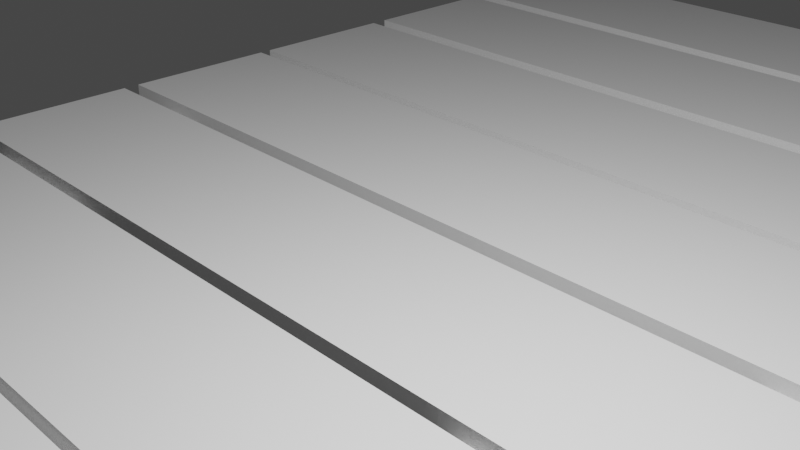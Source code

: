 # Source: footbridge.blend  (saved by Blender 2.90.8; exported with 4.5.12 LTS)
import bpy
from mathutils import Matrix  # noqa: F401  (used for matrix-valued properties, if any)

bpy.ops.wm.read_factory_settings(use_empty=True)
scene = bpy.context.scene
scene.name = 'Scene'

# ---- collections
col_collection = bpy.data.collections.new('Collection'); scene.collection.children.link(col_collection)

# ---- materials (node trees are filled in below, after node groups)
mat_material = bpy.data.materials.new('Material')
mat_material.alpha_threshold = 0.0
mat_material.use_transparent_shadow = False
mat_material.line_color = (0.0, 0.0, 0.0, 1.0)
mat_material_001 = bpy.data.materials.new('Material.001')
mat_material_001.alpha_threshold = 0.0
mat_material_001.use_transparent_shadow = False
mat_material_001.line_color = (0.0, 0.0, 0.0, 1.0)
mat_material_002 = bpy.data.materials.new('Material.002')
mat_material_002.alpha_threshold = 0.0
mat_material_002.use_transparent_shadow = False
mat_material_002.line_color = (0.0, 0.0, 0.0, 1.0)
mat_material_004 = bpy.data.materials.new('Material.004')
mat_material_004.alpha_threshold = 0.0
mat_material_004.use_transparent_shadow = False
mat_material_004.line_color = (0.0, 0.0, 0.0, 1.0)
mat_material_003 = bpy.data.materials.new('Material.003')
mat_material_003.alpha_threshold = 0.0
mat_material_003.use_transparent_shadow = False
mat_material_003.line_color = (0.0, 0.0, 0.0, 1.0)
mat_material_008 = bpy.data.materials.new('Material.008')
mat_material_008.alpha_threshold = 0.0
mat_material_008.use_transparent_shadow = False
mat_material_008.line_color = (0.0, 0.0, 0.0, 1.0)
mat_material_007 = bpy.data.materials.new('Material.007')
mat_material_007.alpha_threshold = 0.0
mat_material_007.use_transparent_shadow = False
mat_material_007.line_color = (0.0, 0.0, 0.0, 1.0)
mat_material_006 = bpy.data.materials.new('Material.006')
mat_material_006.alpha_threshold = 0.0
mat_material_006.use_transparent_shadow = False
mat_material_006.line_color = (0.0, 0.0, 0.0, 1.0)
mat_material_005 = bpy.data.materials.new('Material.005')
mat_material_005.alpha_threshold = 0.0
mat_material_005.use_transparent_shadow = False
mat_material_005.line_color = (0.0, 0.0, 0.0, 1.0)
mat_material_009 = bpy.data.materials.new('Material.009')
mat_material_009.alpha_threshold = 0.0
mat_material_009.use_transparent_shadow = False
mat_material_009.line_color = (0.0, 0.0, 0.0, 1.0)

# ---- material node trees
mat_material.use_nodes = True; mat_material.node_tree.nodes.clear()
_N = mat_material.node_tree.nodes; _L = mat_material.node_tree.links
n0 = _N.new('ShaderNodeOutputMaterial'); n0.name = 'Material Output'; n0.location = (300, 300)
n1 = _N.new('ShaderNodeBsdfPrincipled'); n1.name = 'Principled BSDF'; n1.location = (10, 300)
n1.distribution = 'GGX'
n1.subsurface_method = 'BURLEY'
n1.inputs[2].default_value = 0.4
n1.inputs[3].default_value = 1.45
n1.inputs[27].default_value = (0.0, 0.0, 0.0, 1.0)
n1.inputs[28].default_value = 1.0
_L.new(n1.outputs[0], n0.inputs[0])
n0.is_active_output = True
mat_material_001.use_nodes = True; mat_material_001.node_tree.nodes.clear()
_N = mat_material_001.node_tree.nodes; _L = mat_material_001.node_tree.links
n0 = _N.new('ShaderNodeOutputMaterial'); n0.name = 'Material Output'; n0.location = (300, 300)
n1 = _N.new('ShaderNodeBsdfPrincipled'); n1.name = 'Principled BSDF'; n1.location = (10, 300)
n1.distribution = 'GGX'
n1.subsurface_method = 'BURLEY'
n1.inputs[2].default_value = 0.4
n1.inputs[3].default_value = 1.45
n1.inputs[27].default_value = (0.0, 0.0, 0.0, 1.0)
n1.inputs[28].default_value = 1.0
_L.new(n1.outputs[0], n0.inputs[0])
n0.is_active_output = True
mat_material_002.use_nodes = True; mat_material_002.node_tree.nodes.clear()
_N = mat_material_002.node_tree.nodes; _L = mat_material_002.node_tree.links
n0 = _N.new('ShaderNodeOutputMaterial'); n0.name = 'Material Output'; n0.location = (300, 300)
n1 = _N.new('ShaderNodeBsdfPrincipled'); n1.name = 'Principled BSDF'; n1.location = (10, 300)
n1.distribution = 'GGX'
n1.subsurface_method = 'BURLEY'
n1.inputs[2].default_value = 0.4
n1.inputs[3].default_value = 1.45
n1.inputs[27].default_value = (0.0, 0.0, 0.0, 1.0)
n1.inputs[28].default_value = 1.0
_L.new(n1.outputs[0], n0.inputs[0])
n0.is_active_output = True
mat_material_004.use_nodes = True; mat_material_004.node_tree.nodes.clear()
_N = mat_material_004.node_tree.nodes; _L = mat_material_004.node_tree.links
n0 = _N.new('ShaderNodeOutputMaterial'); n0.name = 'Material Output'; n0.location = (300, 300)
n1 = _N.new('ShaderNodeBsdfPrincipled'); n1.name = 'Principled BSDF'; n1.location = (10, 300)
n1.distribution = 'GGX'
n1.subsurface_method = 'BURLEY'
n1.inputs[2].default_value = 0.4
n1.inputs[3].default_value = 1.45
n1.inputs[27].default_value = (0.0, 0.0, 0.0, 1.0)
n1.inputs[28].default_value = 1.0
_L.new(n1.outputs[0], n0.inputs[0])
n0.is_active_output = True
mat_material_003.use_nodes = True; mat_material_003.node_tree.nodes.clear()
_N = mat_material_003.node_tree.nodes; _L = mat_material_003.node_tree.links
n0 = _N.new('ShaderNodeOutputMaterial'); n0.name = 'Material Output'; n0.location = (300, 300)
n1 = _N.new('ShaderNodeBsdfPrincipled'); n1.name = 'Principled BSDF'; n1.location = (10, 300)
n1.distribution = 'GGX'
n1.subsurface_method = 'BURLEY'
n1.inputs[2].default_value = 0.4
n1.inputs[3].default_value = 1.45
n1.inputs[27].default_value = (0.0, 0.0, 0.0, 1.0)
n1.inputs[28].default_value = 1.0
_L.new(n1.outputs[0], n0.inputs[0])
n0.is_active_output = True
mat_material_008.use_nodes = True; mat_material_008.node_tree.nodes.clear()
_N = mat_material_008.node_tree.nodes; _L = mat_material_008.node_tree.links
n0 = _N.new('ShaderNodeOutputMaterial'); n0.name = 'Material Output'; n0.location = (300, 300)
n1 = _N.new('ShaderNodeBsdfPrincipled'); n1.name = 'Principled BSDF'; n1.location = (10, 300)
n1.distribution = 'GGX'
n1.subsurface_method = 'BURLEY'
n1.inputs[2].default_value = 0.4
n1.inputs[3].default_value = 1.45
n1.inputs[27].default_value = (0.0, 0.0, 0.0, 1.0)
n1.inputs[28].default_value = 1.0
_L.new(n1.outputs[0], n0.inputs[0])
n0.is_active_output = True
mat_material_007.use_nodes = True; mat_material_007.node_tree.nodes.clear()
_N = mat_material_007.node_tree.nodes; _L = mat_material_007.node_tree.links
n0 = _N.new('ShaderNodeOutputMaterial'); n0.name = 'Material Output'; n0.location = (300, 300)
n1 = _N.new('ShaderNodeBsdfPrincipled'); n1.name = 'Principled BSDF'; n1.location = (10, 300)
n1.distribution = 'GGX'
n1.subsurface_method = 'BURLEY'
n1.inputs[2].default_value = 0.4
n1.inputs[3].default_value = 1.45
n1.inputs[27].default_value = (0.0, 0.0, 0.0, 1.0)
n1.inputs[28].default_value = 1.0
_L.new(n1.outputs[0], n0.inputs[0])
n0.is_active_output = True
mat_material_006.use_nodes = True; mat_material_006.node_tree.nodes.clear()
_N = mat_material_006.node_tree.nodes; _L = mat_material_006.node_tree.links
n0 = _N.new('ShaderNodeOutputMaterial'); n0.name = 'Material Output'; n0.location = (300, 300)
n1 = _N.new('ShaderNodeBsdfPrincipled'); n1.name = 'Principled BSDF'; n1.location = (10, 300)
n1.distribution = 'GGX'
n1.subsurface_method = 'BURLEY'
n1.inputs[2].default_value = 0.4
n1.inputs[3].default_value = 1.45
n1.inputs[27].default_value = (0.0, 0.0, 0.0, 1.0)
n1.inputs[28].default_value = 1.0
_L.new(n1.outputs[0], n0.inputs[0])
n0.is_active_output = True
mat_material_005.use_nodes = True; mat_material_005.node_tree.nodes.clear()
_N = mat_material_005.node_tree.nodes; _L = mat_material_005.node_tree.links
n0 = _N.new('ShaderNodeOutputMaterial'); n0.name = 'Material Output'; n0.location = (300, 300)
n1 = _N.new('ShaderNodeBsdfPrincipled'); n1.name = 'Principled BSDF'; n1.location = (10, 300)
n1.distribution = 'GGX'
n1.subsurface_method = 'BURLEY'
n1.inputs[2].default_value = 0.4
n1.inputs[3].default_value = 1.45
n1.inputs[27].default_value = (0.0, 0.0, 0.0, 1.0)
n1.inputs[28].default_value = 1.0
_L.new(n1.outputs[0], n0.inputs[0])
n0.is_active_output = True
mat_material_009.use_nodes = True; mat_material_009.node_tree.nodes.clear()
_N = mat_material_009.node_tree.nodes; _L = mat_material_009.node_tree.links
n0 = _N.new('ShaderNodeOutputMaterial'); n0.name = 'Material Output'; n0.location = (300, 300)
n1 = _N.new('ShaderNodeBsdfPrincipled'); n1.name = 'Principled BSDF'; n1.location = (10, 300)
n1.distribution = 'GGX'
n1.subsurface_method = 'BURLEY'
n1.inputs[2].default_value = 0.4
n1.inputs[3].default_value = 1.45
n1.inputs[27].default_value = (0.0, 0.0, 0.0, 1.0)
n1.inputs[28].default_value = 1.0
_L.new(n1.outputs[0], n0.inputs[0])
n0.is_active_output = True

# ---- world
world_world = bpy.data.worlds.new('World'); scene.world = world_world
world_world.use_nodes = True; world_world.node_tree.nodes.clear()
_N = world_world.node_tree.nodes; _L = world_world.node_tree.links
n0 = _N.new('ShaderNodeOutputWorld'); n0.name = 'World Output'; n0.location = (300, 300)
n1 = _N.new('ShaderNodeBackground'); n1.name = 'Background'; n1.location = (10, 300)
n1.inputs[0].default_value = (0.05088, 0.05088, 0.05088, 1.0)
_L.new(n1.outputs[0], n0.inputs[0])
n0.is_active_output = True
world_world.color = (0.05088, 0.05088, 0.05088)
world_world.use_sun_shadow = False
world_world.sun_shadow_jitter_overblur = 0.0

# ---- cameras
cam_camera = bpy.data.cameras.new('Camera')
cam_camera.clip_end = 100.0
cam_camera.ortho_scale = 7.314
cam_camera_001 = bpy.data.cameras.new('Camera.001')
cam_camera_001.clip_end = 100.0
cam_camera_001.ortho_scale = 7.314

# ---- lights
light_light = bpy.data.lights.new('Light', 'POINT')
light_light.transmission_factor = 0.0
light_light.energy = 1000.0
light_light.shadow_soft_size = 0.1
light_light.shadow_maximum_resolution = 0.006
light_light.use_absolute_resolution = True
light_light_001 = bpy.data.lights.new('Light.001', 'POINT')
light_light_001.transmission_factor = 0.0
light_light_001.energy = 1000.0
light_light_001.shadow_soft_size = 0.1
light_light_001.shadow_maximum_resolution = 0.006
light_light_001.use_absolute_resolution = True

# ---- meshes
me_cube = bpy.data.meshes.new('Cube')
me_cube.from_pydata([(5.075, 1.0, 0.118), (5.075, 1.0, -0.118), (5.075, -1.0, 0.118), (5.075, -1.0, -0.118), (-5.075, 1.0, 0.118), (-5.075, 1.0, -0.118), (-5.075, -1.0, 0.118), (-5.075, -1.0, -0.118)], [], [(0, 4, 6, 2), (3, 2, 6, 7), (7, 6, 4, 5), (5, 1, 3, 7), (1, 0, 2, 3), (5, 4, 0, 1)])
_uv = me_cube.uv_layers.new(name='UVMap')
_uv.uv.foreach_set('vector', [0.625, 0.5, 0.875, 0.5, 0.875, 0.75, 0.625, 0.75, 0.375, 0.75, 0.625, 0.75, 0.625, 1.0, 0.375, 1.0, 0.375, 0.0, 0.625, 0.0, 0.625, 0.25, 0.375, 0.25, 0.125, 0.5, 0.375, 0.5, 0.375, 0.75, 0.125, 0.75, 0.375, 0.5, 0.625, 0.5, 0.625, 0.75, 0.375, 0.75, 0.375, 0.25, 0.625, 0.25, 0.625, 0.5, 0.375, 0.5])
me_cube.materials.append(mat_material)
me_cube.use_remesh_preserve_volume = False
me_cube.use_remesh_preserve_attributes = False
me_cube.use_mirror_vertex_groups = False
me_cube.update()
me_cube_001 = bpy.data.meshes.new('Cube.001')
me_cube_001.from_pydata([(5.075, 1.0, 0.118), (5.075, 1.0, -0.118), (5.075, -1.0, 0.118), (5.075, -1.0, -0.118), (-5.075, 1.0, 0.118), (-5.075, 1.0, -0.118), (-5.075, -1.0, 0.118), (-5.075, -1.0, -0.118)], [], [(0, 4, 6, 2), (3, 2, 6, 7), (7, 6, 4, 5), (5, 1, 3, 7), (1, 0, 2, 3), (5, 4, 0, 1)])
_uv = me_cube_001.uv_layers.new(name='UVMap')
_uv.uv.foreach_set('vector', [0.625, 0.5, 0.875, 0.5, 0.875, 0.75, 0.625, 0.75, 0.375, 0.75, 0.625, 0.75, 0.625, 1.0, 0.375, 1.0, 0.375, 0.0, 0.625, 0.0, 0.625, 0.25, 0.375, 0.25, 0.125, 0.5, 0.375, 0.5, 0.375, 0.75, 0.125, 0.75, 0.375, 0.5, 0.625, 0.5, 0.625, 0.75, 0.375, 0.75, 0.375, 0.25, 0.625, 0.25, 0.625, 0.5, 0.375, 0.5])
me_cube_001.materials.append(mat_material_001)
me_cube_001.use_remesh_preserve_volume = False
me_cube_001.use_remesh_preserve_attributes = False
me_cube_001.use_mirror_vertex_groups = False
me_cube_001.update()
me_cube_002 = bpy.data.meshes.new('Cube.002')
me_cube_002.from_pydata([(5.075, 1.0, 0.118), (5.075, 1.0, -0.118), (5.075, -1.0, 0.118), (5.075, -1.0, -0.118), (-5.075, 1.0, 0.118), (-5.075, 1.0, -0.118), (-5.075, -1.0, 0.118), (-5.075, -1.0, -0.118)], [], [(0, 4, 6, 2), (3, 2, 6, 7), (7, 6, 4, 5), (5, 1, 3, 7), (1, 0, 2, 3), (5, 4, 0, 1)])
_uv = me_cube_002.uv_layers.new(name='UVMap')
_uv.uv.foreach_set('vector', [0.625, 0.5, 0.875, 0.5, 0.875, 0.75, 0.625, 0.75, 0.375, 0.75, 0.625, 0.75, 0.625, 1.0, 0.375, 1.0, 0.375, 0.0, 0.625, 0.0, 0.625, 0.25, 0.375, 0.25, 0.125, 0.5, 0.375, 0.5, 0.375, 0.75, 0.125, 0.75, 0.375, 0.5, 0.625, 0.5, 0.625, 0.75, 0.375, 0.75, 0.375, 0.25, 0.625, 0.25, 0.625, 0.5, 0.375, 0.5])
me_cube_002.materials.append(mat_material_002)
me_cube_002.use_remesh_preserve_volume = False
me_cube_002.use_remesh_preserve_attributes = False
me_cube_002.use_mirror_vertex_groups = False
me_cube_002.update()
me_cube_004 = bpy.data.meshes.new('Cube.004')
me_cube_004.from_pydata([(5.075, 1.0, 0.118), (5.075, 1.0, -0.118), (5.075, -1.0, 0.118), (5.075, -1.0, -0.118), (-5.075, 1.0, 0.118), (-5.075, 1.0, -0.118), (-5.075, -1.0, 0.118), (-5.075, -1.0, -0.118)], [], [(0, 4, 6, 2), (3, 2, 6, 7), (7, 6, 4, 5), (5, 1, 3, 7), (1, 0, 2, 3), (5, 4, 0, 1)])
_uv = me_cube_004.uv_layers.new(name='UVMap')
_uv.uv.foreach_set('vector', [0.625, 0.5, 0.875, 0.5, 0.875, 0.75, 0.625, 0.75, 0.375, 0.75, 0.625, 0.75, 0.625, 1.0, 0.375, 1.0, 0.375, 0.0, 0.625, 0.0, 0.625, 0.25, 0.375, 0.25, 0.125, 0.5, 0.375, 0.5, 0.375, 0.75, 0.125, 0.75, 0.375, 0.5, 0.625, 0.5, 0.625, 0.75, 0.375, 0.75, 0.375, 0.25, 0.625, 0.25, 0.625, 0.5, 0.375, 0.5])
me_cube_004.materials.append(mat_material_004)
me_cube_004.use_remesh_preserve_volume = False
me_cube_004.use_remesh_preserve_attributes = False
me_cube_004.use_mirror_vertex_groups = False
me_cube_004.update()
me_cube_003 = bpy.data.meshes.new('Cube.003')
me_cube_003.from_pydata([(5.075, 1.0, 0.118), (5.075, 1.0, -0.118), (5.075, -1.0, 0.118), (5.075, -1.0, -0.118), (-5.075, 1.0, 0.118), (-5.075, 1.0, -0.118), (-5.075, -1.0, 0.118), (-5.075, -1.0, -0.118)], [], [(0, 4, 6, 2), (3, 2, 6, 7), (7, 6, 4, 5), (5, 1, 3, 7), (1, 0, 2, 3), (5, 4, 0, 1)])
_uv = me_cube_003.uv_layers.new(name='UVMap')
_uv.uv.foreach_set('vector', [0.625, 0.5, 0.875, 0.5, 0.875, 0.75, 0.625, 0.75, 0.375, 0.75, 0.625, 0.75, 0.625, 1.0, 0.375, 1.0, 0.375, 0.0, 0.625, 0.0, 0.625, 0.25, 0.375, 0.25, 0.125, 0.5, 0.375, 0.5, 0.375, 0.75, 0.125, 0.75, 0.375, 0.5, 0.625, 0.5, 0.625, 0.75, 0.375, 0.75, 0.375, 0.25, 0.625, 0.25, 0.625, 0.5, 0.375, 0.5])
me_cube_003.materials.append(mat_material_003)
me_cube_003.use_remesh_preserve_volume = False
me_cube_003.use_remesh_preserve_attributes = False
me_cube_003.use_mirror_vertex_groups = False
me_cube_003.update()
me_cube_008 = bpy.data.meshes.new('Cube.008')
me_cube_008.from_pydata([(5.075, 1.0, 0.118), (5.075, 1.0, -0.118), (5.075, -1.0, 0.118), (5.075, -1.0, -0.118), (-5.075, 1.0, 0.118), (-5.075, 1.0, -0.118), (-5.075, -1.0, 0.118), (-5.075, -1.0, -0.118)], [], [(0, 4, 6, 2), (3, 2, 6, 7), (7, 6, 4, 5), (5, 1, 3, 7), (1, 0, 2, 3), (5, 4, 0, 1)])
_uv = me_cube_008.uv_layers.new(name='UVMap')
_uv.uv.foreach_set('vector', [0.625, 0.5, 0.875, 0.5, 0.875, 0.75, 0.625, 0.75, 0.375, 0.75, 0.625, 0.75, 0.625, 1.0, 0.375, 1.0, 0.375, 0.0, 0.625, 0.0, 0.625, 0.25, 0.375, 0.25, 0.125, 0.5, 0.375, 0.5, 0.375, 0.75, 0.125, 0.75, 0.375, 0.5, 0.625, 0.5, 0.625, 0.75, 0.375, 0.75, 0.375, 0.25, 0.625, 0.25, 0.625, 0.5, 0.375, 0.5])
me_cube_008.materials.append(mat_material_008)
me_cube_008.use_remesh_preserve_volume = False
me_cube_008.use_remesh_preserve_attributes = False
me_cube_008.use_mirror_vertex_groups = False
me_cube_008.update()
me_cube_007 = bpy.data.meshes.new('Cube.007')
me_cube_007.from_pydata([(5.075, 1.0, 0.118), (5.075, 1.0, -0.118), (5.075, -1.0, 0.118), (5.075, -1.0, -0.118), (-5.075, 1.0, 0.118), (-5.075, 1.0, -0.118), (-5.075, -1.0, 0.118), (-5.075, -1.0, -0.118)], [], [(0, 4, 6, 2), (3, 2, 6, 7), (7, 6, 4, 5), (5, 1, 3, 7), (1, 0, 2, 3), (5, 4, 0, 1)])
_uv = me_cube_007.uv_layers.new(name='UVMap')
_uv.uv.foreach_set('vector', [0.625, 0.5, 0.875, 0.5, 0.875, 0.75, 0.625, 0.75, 0.375, 0.75, 0.625, 0.75, 0.625, 1.0, 0.375, 1.0, 0.375, 0.0, 0.625, 0.0, 0.625, 0.25, 0.375, 0.25, 0.125, 0.5, 0.375, 0.5, 0.375, 0.75, 0.125, 0.75, 0.375, 0.5, 0.625, 0.5, 0.625, 0.75, 0.375, 0.75, 0.375, 0.25, 0.625, 0.25, 0.625, 0.5, 0.375, 0.5])
me_cube_007.materials.append(mat_material_007)
me_cube_007.use_remesh_preserve_volume = False
me_cube_007.use_remesh_preserve_attributes = False
me_cube_007.use_mirror_vertex_groups = False
me_cube_007.update()
me_cube_006 = bpy.data.meshes.new('Cube.006')
me_cube_006.from_pydata([(5.075, 1.0, 0.118), (5.075, 1.0, -0.118), (5.075, -1.0, 0.118), (5.075, -1.0, -0.118), (-5.075, 1.0, 0.118), (-5.075, 1.0, -0.118), (-5.075, -1.0, 0.118), (-5.075, -1.0, -0.118)], [], [(0, 4, 6, 2), (3, 2, 6, 7), (7, 6, 4, 5), (5, 1, 3, 7), (1, 0, 2, 3), (5, 4, 0, 1)])
_uv = me_cube_006.uv_layers.new(name='UVMap')
_uv.uv.foreach_set('vector', [0.625, 0.5, 0.875, 0.5, 0.875, 0.75, 0.625, 0.75, 0.375, 0.75, 0.625, 0.75, 0.625, 1.0, 0.375, 1.0, 0.375, 0.0, 0.625, 0.0, 0.625, 0.25, 0.375, 0.25, 0.125, 0.5, 0.375, 0.5, 0.375, 0.75, 0.125, 0.75, 0.375, 0.5, 0.625, 0.5, 0.625, 0.75, 0.375, 0.75, 0.375, 0.25, 0.625, 0.25, 0.625, 0.5, 0.375, 0.5])
me_cube_006.materials.append(mat_material_006)
me_cube_006.use_remesh_preserve_volume = False
me_cube_006.use_remesh_preserve_attributes = False
me_cube_006.use_mirror_vertex_groups = False
me_cube_006.update()
me_cube_005 = bpy.data.meshes.new('Cube.005')
me_cube_005.from_pydata([(5.075, 1.0, 0.118), (5.075, 1.0, -0.118), (5.075, -1.0, 0.118), (5.075, -1.0, -0.118), (-5.075, 1.0, 0.118), (-5.075, 1.0, -0.118), (-5.075, -1.0, 0.118), (-5.075, -1.0, -0.118)], [], [(0, 4, 6, 2), (3, 2, 6, 7), (7, 6, 4, 5), (5, 1, 3, 7), (1, 0, 2, 3), (5, 4, 0, 1)])
_uv = me_cube_005.uv_layers.new(name='UVMap')
_uv.uv.foreach_set('vector', [0.625, 0.5, 0.875, 0.5, 0.875, 0.75, 0.625, 0.75, 0.375, 0.75, 0.625, 0.75, 0.625, 1.0, 0.375, 1.0, 0.375, 0.0, 0.625, 0.0, 0.625, 0.25, 0.375, 0.25, 0.125, 0.5, 0.375, 0.5, 0.375, 0.75, 0.125, 0.75, 0.375, 0.5, 0.625, 0.5, 0.625, 0.75, 0.375, 0.75, 0.375, 0.25, 0.625, 0.25, 0.625, 0.5, 0.375, 0.5])
me_cube_005.materials.append(mat_material_005)
me_cube_005.use_remesh_preserve_volume = False
me_cube_005.use_remesh_preserve_attributes = False
me_cube_005.use_mirror_vertex_groups = False
me_cube_005.update()
me_cylinder_001 = bpy.data.meshes.new('Cylinder.001')
me_cylinder_001.from_pydata([(0.0, 1.0, -1.0), (0.0, 1.0, 1.0), (0.1951, 0.9808, -1.0), (0.1951, 0.9808, 1.0), (0.3827, 0.9239, -1.0), (0.3827, 0.9239, 1.0), (0.5556, 0.8315, -1.0), (0.5556, 0.8315, 1.0), (0.7071, 0.7071, -1.0), (0.7071, 0.7071, 1.0), (0.8315, 0.5556, -1.0), (0.8315, 0.5556, 1.0), (0.9239, 0.3827, -1.0), (0.9239, 0.3827, 1.0), (0.9808, 0.1951, -1.0), (0.9808, 0.1951, 1.0), (1.0, 7.55e-08, -1.0), (1.0, 7.55e-08, 1.0), (0.9808, -0.1951, -1.0), (0.9808, -0.1951, 1.0), (0.9239, -0.3827, -1.0), (0.9239, -0.3827, 1.0), (0.8315, -0.5556, -1.0), (0.8315, -0.5556, 1.0), (0.7071, -0.7071, -1.0), (0.7071, -0.7071, 1.0), (0.5556, -0.8315, -1.0), (0.5556, -0.8315, 1.0), (0.3827, -0.9239, -1.0), (0.3827, -0.9239, 1.0), (0.1951, -0.9808, -1.0), (0.1951, -0.9808, 1.0), (-3.258e-07, -1.0, -1.0), (-3.258e-07, -1.0, 1.0), (-0.1951, -0.9808, -1.0), (-0.1951, -0.9808, 1.0), (-0.3827, -0.9239, -1.0), (-0.3827, -0.9239, 1.0), (-0.5556, -0.8315, -1.0), (-0.5556, -0.8315, 1.0), (-0.7071, -0.7071, -1.0), (-0.7071, -0.7071, 1.0), (-0.8315, -0.5556, -1.0), (-0.8315, -0.5556, 1.0), (-0.9239, -0.3827, -1.0), (-0.9239, -0.3827, 1.0), (-0.9808, -0.1951, -1.0), (-0.9808, -0.1951, 1.0), (-1.0, 9.656e-07, -1.0), (-1.0, 9.656e-07, 1.0), (-0.9808, 0.1951, -1.0), (-0.9808, 0.1951, 1.0), (-0.9239, 0.3827, -1.0), (-0.9239, 0.3827, 1.0), (-0.8315, 0.5556, -1.0), (-0.8315, 0.5556, 1.0), (-0.7071, 0.7071, -1.0), (-0.7071, 0.7071, 1.0), (-0.5556, 0.8315, -1.0), (-0.5556, 0.8315, 1.0), (-0.3827, 0.9239, -1.0), (-0.3827, 0.9239, 1.0), (-0.1951, 0.9808, -1.0), (-0.1951, 0.9808, 1.0), (0.0, 1.0, 0.7482), (0.1951, 0.9808, 0.7482), (0.3827, 0.9239, 0.7482), (0.5556, 0.8315, 0.7482), (0.7071, 0.7071, 0.7482), (0.8315, 0.5556, 0.7482), (0.9239, 0.3827, 0.7482), (0.9808, 0.1951, 0.7482), (1.0, 7.55e-08, 0.7482), (0.9808, -0.1951, 0.7482), (0.9239, -0.3827, 0.7482), (0.8315, -0.5556, 0.7482), (0.7071, -0.7071, 0.7482), (0.5556, -0.8315, 0.7482), (0.3827, -0.9239, 0.7482), (0.1951, -0.9808, 0.7482), (-3.258e-07, -1.0, 0.7482), (-0.1951, -0.9808, 0.7482), (-0.3827, -0.9239, 0.7482), (-0.5556, -0.8315, 0.7482), (-0.7071, -0.7071, 0.7482), (-0.8315, -0.5556, 0.7482), (-0.9239, -0.3827, 0.7482), (-0.9808, -0.1951, 0.7482), (-1.0, 9.656e-07, 0.7482), (-0.9808, 0.1951, 0.7482), (-0.9239, 0.3827, 0.7482), (-0.8315, 0.5556, 0.7482), (-0.7071, 0.7071, 0.7482), (-0.5556, 0.8315, 0.7482), (-0.3827, 0.9239, 0.7482), (-0.1951, 0.9808, 0.7482)], [], [(64, 1, 3, 65), (65, 3, 5, 66), (66, 5, 7, 67), (67, 7, 9, 68), (68, 9, 11, 69), (69, 11, 13, 70), (70, 13, 15, 71), (71, 15, 17, 72), (72, 17, 19, 73), (73, 19, 21, 74), (74, 21, 23, 75), (75, 23, 25, 76), (76, 25, 27, 77), (77, 27, 29, 78), (78, 29, 31, 79), (79, 31, 33, 80), (80, 33, 35, 81), (81, 35, 37, 82), (82, 37, 39, 83), (83, 39, 41, 84), (84, 41, 43, 85), (85, 43, 45, 86), (86, 45, 47, 87), (87, 47, 49, 88), (88, 49, 51, 89), (89, 51, 53, 90), (90, 53, 55, 91), (91, 55, 57, 92), (92, 57, 59, 93), (93, 59, 61, 94), (3, 1, 63, 61, 59, 57, 55, 53, 51, 49, 47, 45, 43, 41, 39, 37, 35, 33, 31, 29, 27, 25, 23, 21, 19, 17, 15, 13, 11, 9, 7, 5), (94, 61, 63, 95), (95, 63, 1, 64), (0, 2, 4, 6, 8, 10, 12, 14, 16, 18, 20, 22, 24, 26, 28, 30, 32, 34, 36, 38, 40, 42, 44, 46, 48, 50, 52, 54, 56, 58, 60, 62), (62, 95, 64, 0), (60, 94, 95, 62), (58, 93, 94, 60), (56, 92, 93, 58), (54, 91, 92, 56), (52, 90, 91, 54), (50, 89, 90, 52), (48, 88, 89, 50), (46, 87, 88, 48), (44, 86, 87, 46), (42, 85, 86, 44), (40, 84, 85, 42), (38, 83, 84, 40), (36, 82, 83, 38), (34, 81, 82, 36), (32, 80, 81, 34), (30, 79, 80, 32), (28, 78, 79, 30), (26, 77, 78, 28), (24, 76, 77, 26), (22, 75, 76, 24), (20, 74, 75, 22), (18, 73, 74, 20), (16, 72, 73, 18), (14, 71, 72, 16), (12, 70, 71, 14), (10, 69, 70, 12), (8, 68, 69, 10), (6, 67, 68, 8), (4, 66, 67, 6), (2, 65, 66, 4), (0, 64, 65, 2)])
_uv = me_cylinder_001.uv_layers.new(name='UVMap')
_uv.uv.foreach_set('vector', [1.0, 0.9371, 1.0, 1.0, 0.9688, 1.0, 0.9688, 0.9371, 0.9688, 0.9371, 0.9688, 1.0, 0.9375, 1.0, 0.9375, 0.9371, 0.9375, 0.9371, 0.9375, 1.0, 0.9062, 1.0, 0.9062, 0.9371, 0.9062, 0.9371, 0.9062, 1.0, 0.875, 1.0, 0.875, 0.9371, 0.875, 0.9371, 0.875, 1.0, 0.8438, 1.0, 0.8438, 0.9371, 0.8438, 0.9371, 0.8438, 1.0, 0.8125, 1.0, 0.8125, 0.9371, 0.8125, 0.9371, 0.8125, 1.0, 0.7812, 1.0, 0.7813, 0.9371, 0.7813, 0.9371, 0.7812, 1.0, 0.75, 1.0, 0.75, 0.9371, 0.75, 0.9371, 0.75, 1.0, 0.7188, 1.0, 0.7188, 0.9371, 0.7188, 0.9371, 0.7188, 1.0, 0.6875, 1.0, 0.6875, 0.9371, 0.6875, 0.9371, 0.6875, 1.0, 0.6562, 1.0, 0.6562, 0.9371, 0.6562, 0.9371, 0.6562, 1.0, 0.625, 1.0, 0.625, 0.9371, 0.625, 0.9371, 0.625, 1.0, 0.5938, 1.0, 0.5938, 0.9371, 0.5938, 0.9371, 0.5938, 1.0, 0.5625, 1.0, 0.5625, 0.9371, 0.5625, 0.9371, 0.5625, 1.0, 0.5312, 1.0, 0.5312, 0.9371, 0.5312, 0.9371, 0.5312, 1.0, 0.5, 1.0, 0.5, 0.9371, 0.5, 0.9371, 0.5, 1.0, 0.4688, 1.0, 0.4687, 0.9371, 0.4687, 0.9371, 0.4688, 1.0, 0.4375, 1.0, 0.4375, 0.9371, 0.4375, 0.9371, 0.4375, 1.0, 0.4062, 1.0, 0.4062, 0.9371, 0.4062, 0.9371, 0.4062, 1.0, 0.375, 1.0, 0.375, 0.9371, 0.375, 0.9371, 0.375, 1.0, 0.3438, 1.0, 0.3438, 0.9371, 0.3438, 0.9371, 0.3438, 1.0, 0.3125, 1.0, 0.3125, 0.9371, 0.3125, 0.9371, 0.3125, 1.0, 0.2812, 1.0, 0.2812, 0.9371, 0.2812, 0.9371, 0.2812, 1.0, 0.25, 1.0, 0.25, 0.9371, 0.25, 0.9371, 0.25, 1.0, 0.2188, 1.0, 0.2188, 0.9371, 0.2188, 0.9371, 0.2188, 1.0, 0.1875, 1.0, 0.1875, 0.9371, 0.1875, 0.9371, 0.1875, 1.0, 0.1562, 1.0, 0.1562, 0.9371, 0.1562, 0.9371, 0.1562, 1.0, 0.125, 1.0, 0.125, 0.9371, 0.125, 0.9371, 0.125, 1.0, 0.09375, 1.0, 0.09375, 0.9371, 0.09375, 0.9371, 0.09375, 1.0, 0.0625, 1.0, 0.0625, 0.9371, 0.2968, 0.4854, 0.25, 0.49, 0.2032, 0.4854, 0.1582, 0.4717, 0.1167, 0.4496, 0.08029, 0.4197, 0.05045, 0.3833, 0.02827, 0.3418, 0.01461, 0.2968, 0.01, 0.25, 0.01461, 0.2032, 0.02827, 0.1582, 0.05045, 0.1167, 0.08029, 0.08029, 0.1167, 0.05045, 0.1582, 0.02827, 0.2032, 0.01461, 0.25, 0.01, 0.2968, 0.01461, 0.3418, 0.02827, 0.3833, 0.05045, 0.4197, 0.08029, 0.4496, 0.1167, 0.4717, 0.1582, 0.4854, 0.2032, 0.49, 0.25, 0.4854, 0.2968, 0.4717, 0.3418, 0.4496, 0.3833, 0.4197, 0.4197, 0.3833, 0.4496, 0.3418, 0.4717, 0.0625, 0.9371, 0.0625, 1.0, 0.03125, 1.0, 0.03125, 0.9371, 0.03125, 0.9371, 0.03125, 1.0, 0.0, 1.0, 0.0, 0.9371, 0.75, 0.49, 0.7968, 0.4854, 0.8418, 0.4717, 0.8833, 0.4496, 0.9197, 0.4197, 0.9496, 0.3833, 0.9717, 0.3418, 0.9854, 0.2968, 0.99, 0.25, 0.9854, 0.2032, 0.9717, 0.1582, 0.9496, 0.1167, 0.9197, 0.08029, 0.8833, 0.05045, 0.8418, 0.02827, 0.7968, 0.01461, 0.75, 0.01, 0.7032, 0.01461, 0.6582, 0.02827, 0.6167, 0.05045, 0.5803, 0.08029, 0.5504, 0.1167, 0.5283, 0.1582, 0.5146, 0.2032, 0.51, 0.25, 0.5146, 0.2968, 0.5283, 0.3418, 0.5504, 0.3833, 0.5803, 0.4197, 0.6167, 0.4496, 0.6582, 0.4717, 0.7032, 0.4854, 0.03125, 0.5, 0.03125, 0.9371, 0.0, 0.9371, 0.0, 0.5, 0.0625, 0.5, 0.0625, 0.9371, 0.03125, 0.9371, 0.03125, 0.5, 0.09375, 0.5, 0.09375, 0.9371, 0.0625, 0.9371, 0.0625, 0.5, 0.125, 0.5, 0.125, 0.9371, 0.09375, 0.9371, 0.09375, 0.5, 0.1562, 0.5, 0.1562, 0.9371, 0.125, 0.9371, 0.125, 0.5, 0.1875, 0.5, 0.1875, 0.9371, 0.1562, 0.9371, 0.1562, 0.5, 0.2188, 0.5, 0.2188, 0.9371, 0.1875, 0.9371, 0.1875, 0.5, 0.25, 0.5, 0.25, 0.9371, 0.2188, 0.9371, 0.2188, 0.5, 0.2812, 0.5, 0.2812, 0.9371, 0.25, 0.9371, 0.25, 0.5, 0.3125, 0.5, 0.3125, 0.9371, 0.2812, 0.9371, 0.2812, 0.5, 0.3438, 0.5, 0.3438, 0.9371, 0.3125, 0.9371, 0.3125, 0.5, 0.375, 0.5, 0.375, 0.9371, 0.3438, 0.9371, 0.3438, 0.5, 0.4062, 0.5, 0.4062, 0.9371, 0.375, 0.9371, 0.375, 0.5, 0.4375, 0.5, 0.4375, 0.9371, 0.4062, 0.9371, 0.4062, 0.5, 0.4688, 0.5, 0.4687, 0.9371, 0.4375, 0.9371, 0.4375, 0.5, 0.5, 0.5, 0.5, 0.9371, 0.4687, 0.9371, 0.4688, 0.5, 0.5312, 0.5, 0.5312, 0.9371, 0.5, 0.9371, 0.5, 0.5, 0.5625, 0.5, 0.5625, 0.9371, 0.5312, 0.9371, 0.5312, 0.5, 0.5938, 0.5, 0.5938, 0.9371, 0.5625, 0.9371, 0.5625, 0.5, 0.625, 0.5, 0.625, 0.9371, 0.5938, 0.9371, 0.5938, 0.5, 0.6562, 0.5, 0.6562, 0.9371, 0.625, 0.9371, 0.625, 0.5, 0.6875, 0.5, 0.6875, 0.9371, 0.6562, 0.9371, 0.6562, 0.5, 0.7188, 0.5, 0.7188, 0.9371, 0.6875, 0.9371, 0.6875, 0.5, 0.75, 0.5, 0.75, 0.9371, 0.7188, 0.9371, 0.7188, 0.5, 0.7812, 0.5, 0.7813, 0.9371, 0.75, 0.9371, 0.75, 0.5, 0.8125, 0.5, 0.8125, 0.9371, 0.7813, 0.9371, 0.7812, 0.5, 0.8438, 0.5, 0.8438, 0.9371, 0.8125, 0.9371, 0.8125, 0.5, 0.875, 0.5, 0.875, 0.9371, 0.8438, 0.9371, 0.8438, 0.5, 0.9062, 0.5, 0.9062, 0.9371, 0.875, 0.9371, 0.875, 0.5, 0.9375, 0.5, 0.9375, 0.9371, 0.9062, 0.9371, 0.9062, 0.5, 0.9688, 0.5, 0.9688, 0.9371, 0.9375, 0.9371, 0.9375, 0.5, 1.0, 0.5, 1.0, 0.9371, 0.9688, 0.9371, 0.9688, 0.5])
me_cylinder_001.use_remesh_fix_poles = True
me_cylinder_001.use_remesh_preserve_attributes = False
me_cylinder_001.use_mirror_vertex_groups = False
me_cylinder_001.update()
me_cylinder_002 = bpy.data.meshes.new('Cylinder.002')
me_cylinder_002.from_pydata([(0.0, 1.0, -1.0), (0.0, 1.0, 1.0), (0.1951, 0.9808, -1.0), (0.1951, 0.9808, 1.0), (0.3827, 0.9239, -1.0), (0.3827, 0.9239, 1.0), (0.5556, 0.8315, -1.0), (0.5556, 0.8315, 1.0), (0.7071, 0.7071, -1.0), (0.7071, 0.7071, 1.0), (0.8315, 0.5556, -1.0), (0.8315, 0.5556, 1.0), (0.9239, 0.3827, -1.0), (0.9239, 0.3827, 1.0), (0.9808, 0.1951, -1.0), (0.9808, 0.1951, 1.0), (1.0, 7.55e-08, -1.0), (1.0, 7.55e-08, 1.0), (0.9808, -0.1951, -1.0), (0.9808, -0.1951, 1.0), (0.9239, -0.3827, -1.0), (0.9239, -0.3827, 1.0), (0.8315, -0.5556, -1.0), (0.8315, -0.5556, 1.0), (0.7071, -0.7071, -1.0), (0.7071, -0.7071, 1.0), (0.5556, -0.8315, -1.0), (0.5556, -0.8315, 1.0), (0.3827, -0.9239, -1.0), (0.3827, -0.9239, 1.0), (0.1951, -0.9808, -1.0), (0.1951, -0.9808, 1.0), (-3.258e-07, -1.0, -1.0), (-3.258e-07, -1.0, 1.0), (-0.1951, -0.9808, -1.0), (-0.1951, -0.9808, 1.0), (-0.3827, -0.9239, -1.0), (-0.3827, -0.9239, 1.0), (-0.5556, -0.8315, -1.0), (-0.5556, -0.8315, 1.0), (-0.7071, -0.7071, -1.0), (-0.7071, -0.7071, 1.0), (-0.8315, -0.5556, -1.0), (-0.8315, -0.5556, 1.0), (-0.9239, -0.3827, -1.0), (-0.9239, -0.3827, 1.0), (-0.9808, -0.1951, -1.0), (-0.9808, -0.1951, 1.0), (-1.0, 9.656e-07, -1.0), (-1.0, 9.656e-07, 1.0), (-0.9808, 0.1951, -1.0), (-0.9808, 0.1951, 1.0), (-0.9239, 0.3827, -1.0), (-0.9239, 0.3827, 1.0), (-0.8315, 0.5556, -1.0), (-0.8315, 0.5556, 1.0), (-0.7071, 0.7071, -1.0), (-0.7071, 0.7071, 1.0), (-0.5556, 0.8315, -1.0), (-0.5556, 0.8315, 1.0), (-0.3827, 0.9239, -1.0), (-0.3827, 0.9239, 1.0), (-0.1951, 0.9808, -1.0), (-0.1951, 0.9808, 1.0), (0.0, 1.0, 0.7482), (0.1951, 0.9808, 0.7482), (0.3827, 0.9239, 0.7482), (0.5556, 0.8315, 0.7482), (0.7071, 0.7071, 0.7482), (0.8315, 0.5556, 0.7482), (0.9239, 0.3827, 0.7482), (0.9808, 0.1951, 0.7482), (1.0, 7.55e-08, 0.7482), (0.9808, -0.1951, 0.7482), (0.9239, -0.3827, 0.7482), (0.8315, -0.5556, 0.7482), (0.7071, -0.7071, 0.7482), (0.5556, -0.8315, 0.7482), (0.3827, -0.9239, 0.7482), (0.1951, -0.9808, 0.7482), (-3.258e-07, -1.0, 0.7482), (-0.1951, -0.9808, 0.7482), (-0.3827, -0.9239, 0.7482), (-0.5556, -0.8315, 0.7482), (-0.7071, -0.7071, 0.7482), (-0.8315, -0.5556, 0.7482), (-0.9239, -0.3827, 0.7482), (-0.9808, -0.1951, 0.7482), (-1.0, 9.656e-07, 0.7482), (-0.9808, 0.1951, 0.7482), (-0.9239, 0.3827, 0.7482), (-0.8315, 0.5556, 0.7482), (-0.7071, 0.7071, 0.7482), (-0.5556, 0.8315, 0.7482), (-0.3827, 0.9239, 0.7482), (-0.1951, 0.9808, 0.7482)], [], [(64, 1, 3, 65), (65, 3, 5, 66), (66, 5, 7, 67), (67, 7, 9, 68), (68, 9, 11, 69), (69, 11, 13, 70), (70, 13, 15, 71), (71, 15, 17, 72), (72, 17, 19, 73), (73, 19, 21, 74), (74, 21, 23, 75), (75, 23, 25, 76), (76, 25, 27, 77), (77, 27, 29, 78), (78, 29, 31, 79), (79, 31, 33, 80), (80, 33, 35, 81), (81, 35, 37, 82), (82, 37, 39, 83), (83, 39, 41, 84), (84, 41, 43, 85), (85, 43, 45, 86), (86, 45, 47, 87), (87, 47, 49, 88), (88, 49, 51, 89), (89, 51, 53, 90), (90, 53, 55, 91), (91, 55, 57, 92), (92, 57, 59, 93), (93, 59, 61, 94), (3, 1, 63, 61, 59, 57, 55, 53, 51, 49, 47, 45, 43, 41, 39, 37, 35, 33, 31, 29, 27, 25, 23, 21, 19, 17, 15, 13, 11, 9, 7, 5), (94, 61, 63, 95), (95, 63, 1, 64), (0, 2, 4, 6, 8, 10, 12, 14, 16, 18, 20, 22, 24, 26, 28, 30, 32, 34, 36, 38, 40, 42, 44, 46, 48, 50, 52, 54, 56, 58, 60, 62), (62, 95, 64, 0), (60, 94, 95, 62), (58, 93, 94, 60), (56, 92, 93, 58), (54, 91, 92, 56), (52, 90, 91, 54), (50, 89, 90, 52), (48, 88, 89, 50), (46, 87, 88, 48), (44, 86, 87, 46), (42, 85, 86, 44), (40, 84, 85, 42), (38, 83, 84, 40), (36, 82, 83, 38), (34, 81, 82, 36), (32, 80, 81, 34), (30, 79, 80, 32), (28, 78, 79, 30), (26, 77, 78, 28), (24, 76, 77, 26), (22, 75, 76, 24), (20, 74, 75, 22), (18, 73, 74, 20), (16, 72, 73, 18), (14, 71, 72, 16), (12, 70, 71, 14), (10, 69, 70, 12), (8, 68, 69, 10), (6, 67, 68, 8), (4, 66, 67, 6), (2, 65, 66, 4), (0, 64, 65, 2)])
_uv = me_cylinder_002.uv_layers.new(name='UVMap')
_uv.uv.foreach_set('vector', [1.0, 0.9371, 1.0, 1.0, 0.9688, 1.0, 0.9688, 0.9371, 0.9688, 0.9371, 0.9688, 1.0, 0.9375, 1.0, 0.9375, 0.9371, 0.9375, 0.9371, 0.9375, 1.0, 0.9062, 1.0, 0.9062, 0.9371, 0.9062, 0.9371, 0.9062, 1.0, 0.875, 1.0, 0.875, 0.9371, 0.875, 0.9371, 0.875, 1.0, 0.8438, 1.0, 0.8438, 0.9371, 0.8438, 0.9371, 0.8438, 1.0, 0.8125, 1.0, 0.8125, 0.9371, 0.8125, 0.9371, 0.8125, 1.0, 0.7812, 1.0, 0.7813, 0.9371, 0.7813, 0.9371, 0.7812, 1.0, 0.75, 1.0, 0.75, 0.9371, 0.75, 0.9371, 0.75, 1.0, 0.7188, 1.0, 0.7188, 0.9371, 0.7188, 0.9371, 0.7188, 1.0, 0.6875, 1.0, 0.6875, 0.9371, 0.6875, 0.9371, 0.6875, 1.0, 0.6562, 1.0, 0.6562, 0.9371, 0.6562, 0.9371, 0.6562, 1.0, 0.625, 1.0, 0.625, 0.9371, 0.625, 0.9371, 0.625, 1.0, 0.5938, 1.0, 0.5938, 0.9371, 0.5938, 0.9371, 0.5938, 1.0, 0.5625, 1.0, 0.5625, 0.9371, 0.5625, 0.9371, 0.5625, 1.0, 0.5312, 1.0, 0.5312, 0.9371, 0.5312, 0.9371, 0.5312, 1.0, 0.5, 1.0, 0.5, 0.9371, 0.5, 0.9371, 0.5, 1.0, 0.4688, 1.0, 0.4687, 0.9371, 0.4687, 0.9371, 0.4688, 1.0, 0.4375, 1.0, 0.4375, 0.9371, 0.4375, 0.9371, 0.4375, 1.0, 0.4062, 1.0, 0.4062, 0.9371, 0.4062, 0.9371, 0.4062, 1.0, 0.375, 1.0, 0.375, 0.9371, 0.375, 0.9371, 0.375, 1.0, 0.3438, 1.0, 0.3438, 0.9371, 0.3438, 0.9371, 0.3438, 1.0, 0.3125, 1.0, 0.3125, 0.9371, 0.3125, 0.9371, 0.3125, 1.0, 0.2812, 1.0, 0.2812, 0.9371, 0.2812, 0.9371, 0.2812, 1.0, 0.25, 1.0, 0.25, 0.9371, 0.25, 0.9371, 0.25, 1.0, 0.2188, 1.0, 0.2188, 0.9371, 0.2188, 0.9371, 0.2188, 1.0, 0.1875, 1.0, 0.1875, 0.9371, 0.1875, 0.9371, 0.1875, 1.0, 0.1562, 1.0, 0.1562, 0.9371, 0.1562, 0.9371, 0.1562, 1.0, 0.125, 1.0, 0.125, 0.9371, 0.125, 0.9371, 0.125, 1.0, 0.09375, 1.0, 0.09375, 0.9371, 0.09375, 0.9371, 0.09375, 1.0, 0.0625, 1.0, 0.0625, 0.9371, 0.2968, 0.4854, 0.25, 0.49, 0.2032, 0.4854, 0.1582, 0.4717, 0.1167, 0.4496, 0.08029, 0.4197, 0.05045, 0.3833, 0.02827, 0.3418, 0.01461, 0.2968, 0.01, 0.25, 0.01461, 0.2032, 0.02827, 0.1582, 0.05045, 0.1167, 0.08029, 0.08029, 0.1167, 0.05045, 0.1582, 0.02827, 0.2032, 0.01461, 0.25, 0.01, 0.2968, 0.01461, 0.3418, 0.02827, 0.3833, 0.05045, 0.4197, 0.08029, 0.4496, 0.1167, 0.4717, 0.1582, 0.4854, 0.2032, 0.49, 0.25, 0.4854, 0.2968, 0.4717, 0.3418, 0.4496, 0.3833, 0.4197, 0.4197, 0.3833, 0.4496, 0.3418, 0.4717, 0.0625, 0.9371, 0.0625, 1.0, 0.03125, 1.0, 0.03125, 0.9371, 0.03125, 0.9371, 0.03125, 1.0, 0.0, 1.0, 0.0, 0.9371, 0.75, 0.49, 0.7968, 0.4854, 0.8418, 0.4717, 0.8833, 0.4496, 0.9197, 0.4197, 0.9496, 0.3833, 0.9717, 0.3418, 0.9854, 0.2968, 0.99, 0.25, 0.9854, 0.2032, 0.9717, 0.1582, 0.9496, 0.1167, 0.9197, 0.08029, 0.8833, 0.05045, 0.8418, 0.02827, 0.7968, 0.01461, 0.75, 0.01, 0.7032, 0.01461, 0.6582, 0.02827, 0.6167, 0.05045, 0.5803, 0.08029, 0.5504, 0.1167, 0.5283, 0.1582, 0.5146, 0.2032, 0.51, 0.25, 0.5146, 0.2968, 0.5283, 0.3418, 0.5504, 0.3833, 0.5803, 0.4197, 0.6167, 0.4496, 0.6582, 0.4717, 0.7032, 0.4854, 0.03125, 0.5, 0.03125, 0.9371, 0.0, 0.9371, 0.0, 0.5, 0.0625, 0.5, 0.0625, 0.9371, 0.03125, 0.9371, 0.03125, 0.5, 0.09375, 0.5, 0.09375, 0.9371, 0.0625, 0.9371, 0.0625, 0.5, 0.125, 0.5, 0.125, 0.9371, 0.09375, 0.9371, 0.09375, 0.5, 0.1562, 0.5, 0.1562, 0.9371, 0.125, 0.9371, 0.125, 0.5, 0.1875, 0.5, 0.1875, 0.9371, 0.1562, 0.9371, 0.1562, 0.5, 0.2188, 0.5, 0.2188, 0.9371, 0.1875, 0.9371, 0.1875, 0.5, 0.25, 0.5, 0.25, 0.9371, 0.2188, 0.9371, 0.2188, 0.5, 0.2812, 0.5, 0.2812, 0.9371, 0.25, 0.9371, 0.25, 0.5, 0.3125, 0.5, 0.3125, 0.9371, 0.2812, 0.9371, 0.2812, 0.5, 0.3438, 0.5, 0.3438, 0.9371, 0.3125, 0.9371, 0.3125, 0.5, 0.375, 0.5, 0.375, 0.9371, 0.3438, 0.9371, 0.3438, 0.5, 0.4062, 0.5, 0.4062, 0.9371, 0.375, 0.9371, 0.375, 0.5, 0.4375, 0.5, 0.4375, 0.9371, 0.4062, 0.9371, 0.4062, 0.5, 0.4688, 0.5, 0.4687, 0.9371, 0.4375, 0.9371, 0.4375, 0.5, 0.5, 0.5, 0.5, 0.9371, 0.4687, 0.9371, 0.4688, 0.5, 0.5312, 0.5, 0.5312, 0.9371, 0.5, 0.9371, 0.5, 0.5, 0.5625, 0.5, 0.5625, 0.9371, 0.5312, 0.9371, 0.5312, 0.5, 0.5938, 0.5, 0.5938, 0.9371, 0.5625, 0.9371, 0.5625, 0.5, 0.625, 0.5, 0.625, 0.9371, 0.5938, 0.9371, 0.5938, 0.5, 0.6562, 0.5, 0.6562, 0.9371, 0.625, 0.9371, 0.625, 0.5, 0.6875, 0.5, 0.6875, 0.9371, 0.6562, 0.9371, 0.6562, 0.5, 0.7188, 0.5, 0.7188, 0.9371, 0.6875, 0.9371, 0.6875, 0.5, 0.75, 0.5, 0.75, 0.9371, 0.7188, 0.9371, 0.7188, 0.5, 0.7812, 0.5, 0.7813, 0.9371, 0.75, 0.9371, 0.75, 0.5, 0.8125, 0.5, 0.8125, 0.9371, 0.7813, 0.9371, 0.7812, 0.5, 0.8438, 0.5, 0.8438, 0.9371, 0.8125, 0.9371, 0.8125, 0.5, 0.875, 0.5, 0.875, 0.9371, 0.8438, 0.9371, 0.8438, 0.5, 0.9062, 0.5, 0.9062, 0.9371, 0.875, 0.9371, 0.875, 0.5, 0.9375, 0.5, 0.9375, 0.9371, 0.9062, 0.9371, 0.9062, 0.5, 0.9688, 0.5, 0.9688, 0.9371, 0.9375, 0.9371, 0.9375, 0.5, 1.0, 0.5, 1.0, 0.9371, 0.9688, 0.9371, 0.9688, 0.5])
me_cylinder_002.use_remesh_fix_poles = True
me_cylinder_002.use_remesh_preserve_attributes = False
me_cylinder_002.use_mirror_vertex_groups = False
me_cylinder_002.update()
me_cylinder_003 = bpy.data.meshes.new('Cylinder.003')
me_cylinder_003.from_pydata([(0.0, 1.0, -1.0), (0.0, 1.0, 1.0), (0.1951, 0.9808, -1.0), (0.1951, 0.9808, 1.0), (0.3827, 0.9239, -1.0), (0.3827, 0.9239, 1.0), (0.5556, 0.8315, -1.0), (0.5556, 0.8315, 1.0), (0.7071, 0.7071, -1.0), (0.7071, 0.7071, 1.0), (0.8315, 0.5556, -1.0), (0.8315, 0.5556, 1.0), (0.9239, 0.3827, -1.0), (0.9239, 0.3827, 1.0), (0.9808, 0.1951, -1.0), (0.9808, 0.1951, 1.0), (1.0, 7.55e-08, -1.0), (1.0, 7.55e-08, 1.0), (0.9808, -0.1951, -1.0), (0.9808, -0.1951, 1.0), (0.9239, -0.3827, -1.0), (0.9239, -0.3827, 1.0), (0.8315, -0.5556, -1.0), (0.8315, -0.5556, 1.0), (0.7071, -0.7071, -1.0), (0.7071, -0.7071, 1.0), (0.5556, -0.8315, -1.0), (0.5556, -0.8315, 1.0), (0.3827, -0.9239, -1.0), (0.3827, -0.9239, 1.0), (0.1951, -0.9808, -1.0), (0.1951, -0.9808, 1.0), (-3.258e-07, -1.0, -1.0), (-3.258e-07, -1.0, 1.0), (-0.1951, -0.9808, -1.0), (-0.1951, -0.9808, 1.0), (-0.3827, -0.9239, -1.0), (-0.3827, -0.9239, 1.0), (-0.5556, -0.8315, -1.0), (-0.5556, -0.8315, 1.0), (-0.7071, -0.7071, -1.0), (-0.7071, -0.7071, 1.0), (-0.8315, -0.5556, -1.0), (-0.8315, -0.5556, 1.0), (-0.9239, -0.3827, -1.0), (-0.9239, -0.3827, 1.0), (-0.9808, -0.1951, -1.0), (-0.9808, -0.1951, 1.0), (-1.0, 9.656e-07, -1.0), (-1.0, 9.656e-07, 1.0), (-0.9808, 0.1951, -1.0), (-0.9808, 0.1951, 1.0), (-0.9239, 0.3827, -1.0), (-0.9239, 0.3827, 1.0), (-0.8315, 0.5556, -1.0), (-0.8315, 0.5556, 1.0), (-0.7071, 0.7071, -1.0), (-0.7071, 0.7071, 1.0), (-0.5556, 0.8315, -1.0), (-0.5556, 0.8315, 1.0), (-0.3827, 0.9239, -1.0), (-0.3827, 0.9239, 1.0), (-0.1951, 0.9808, -1.0), (-0.1951, 0.9808, 1.0), (0.0, 1.0, 0.7482), (0.1951, 0.9808, 0.7482), (0.3827, 0.9239, 0.7482), (0.5556, 0.8315, 0.7482), (0.7071, 0.7071, 0.7482), (0.8315, 0.5556, 0.7482), (0.9239, 0.3827, 0.7482), (0.9808, 0.1951, 0.7482), (1.0, 7.55e-08, 0.7482), (0.9808, -0.1951, 0.7482), (0.9239, -0.3827, 0.7482), (0.8315, -0.5556, 0.7482), (0.7071, -0.7071, 0.7482), (0.5556, -0.8315, 0.7482), (0.3827, -0.9239, 0.7482), (0.1951, -0.9808, 0.7482), (-3.258e-07, -1.0, 0.7482), (-0.1951, -0.9808, 0.7482), (-0.3827, -0.9239, 0.7482), (-0.5556, -0.8315, 0.7482), (-0.7071, -0.7071, 0.7482), (-0.8315, -0.5556, 0.7482), (-0.9239, -0.3827, 0.7482), (-0.9808, -0.1951, 0.7482), (-1.0, 9.656e-07, 0.7482), (-0.9808, 0.1951, 0.7482), (-0.9239, 0.3827, 0.7482), (-0.8315, 0.5556, 0.7482), (-0.7071, 0.7071, 0.7482), (-0.5556, 0.8315, 0.7482), (-0.3827, 0.9239, 0.7482), (-0.1951, 0.9808, 0.7482)], [], [(64, 1, 3, 65), (65, 3, 5, 66), (66, 5, 7, 67), (67, 7, 9, 68), (68, 9, 11, 69), (69, 11, 13, 70), (70, 13, 15, 71), (71, 15, 17, 72), (72, 17, 19, 73), (73, 19, 21, 74), (74, 21, 23, 75), (75, 23, 25, 76), (76, 25, 27, 77), (77, 27, 29, 78), (78, 29, 31, 79), (79, 31, 33, 80), (80, 33, 35, 81), (81, 35, 37, 82), (82, 37, 39, 83), (83, 39, 41, 84), (84, 41, 43, 85), (85, 43, 45, 86), (86, 45, 47, 87), (87, 47, 49, 88), (88, 49, 51, 89), (89, 51, 53, 90), (90, 53, 55, 91), (91, 55, 57, 92), (92, 57, 59, 93), (93, 59, 61, 94), (3, 1, 63, 61, 59, 57, 55, 53, 51, 49, 47, 45, 43, 41, 39, 37, 35, 33, 31, 29, 27, 25, 23, 21, 19, 17, 15, 13, 11, 9, 7, 5), (94, 61, 63, 95), (95, 63, 1, 64), (0, 2, 4, 6, 8, 10, 12, 14, 16, 18, 20, 22, 24, 26, 28, 30, 32, 34, 36, 38, 40, 42, 44, 46, 48, 50, 52, 54, 56, 58, 60, 62), (62, 95, 64, 0), (60, 94, 95, 62), (58, 93, 94, 60), (56, 92, 93, 58), (54, 91, 92, 56), (52, 90, 91, 54), (50, 89, 90, 52), (48, 88, 89, 50), (46, 87, 88, 48), (44, 86, 87, 46), (42, 85, 86, 44), (40, 84, 85, 42), (38, 83, 84, 40), (36, 82, 83, 38), (34, 81, 82, 36), (32, 80, 81, 34), (30, 79, 80, 32), (28, 78, 79, 30), (26, 77, 78, 28), (24, 76, 77, 26), (22, 75, 76, 24), (20, 74, 75, 22), (18, 73, 74, 20), (16, 72, 73, 18), (14, 71, 72, 16), (12, 70, 71, 14), (10, 69, 70, 12), (8, 68, 69, 10), (6, 67, 68, 8), (4, 66, 67, 6), (2, 65, 66, 4), (0, 64, 65, 2)])
_uv = me_cylinder_003.uv_layers.new(name='UVMap')
_uv.uv.foreach_set('vector', [1.0, 0.9371, 1.0, 1.0, 0.9688, 1.0, 0.9688, 0.9371, 0.9688, 0.9371, 0.9688, 1.0, 0.9375, 1.0, 0.9375, 0.9371, 0.9375, 0.9371, 0.9375, 1.0, 0.9062, 1.0, 0.9062, 0.9371, 0.9062, 0.9371, 0.9062, 1.0, 0.875, 1.0, 0.875, 0.9371, 0.875, 0.9371, 0.875, 1.0, 0.8438, 1.0, 0.8438, 0.9371, 0.8438, 0.9371, 0.8438, 1.0, 0.8125, 1.0, 0.8125, 0.9371, 0.8125, 0.9371, 0.8125, 1.0, 0.7812, 1.0, 0.7813, 0.9371, 0.7813, 0.9371, 0.7812, 1.0, 0.75, 1.0, 0.75, 0.9371, 0.75, 0.9371, 0.75, 1.0, 0.7188, 1.0, 0.7188, 0.9371, 0.7188, 0.9371, 0.7188, 1.0, 0.6875, 1.0, 0.6875, 0.9371, 0.6875, 0.9371, 0.6875, 1.0, 0.6562, 1.0, 0.6562, 0.9371, 0.6562, 0.9371, 0.6562, 1.0, 0.625, 1.0, 0.625, 0.9371, 0.625, 0.9371, 0.625, 1.0, 0.5938, 1.0, 0.5938, 0.9371, 0.5938, 0.9371, 0.5938, 1.0, 0.5625, 1.0, 0.5625, 0.9371, 0.5625, 0.9371, 0.5625, 1.0, 0.5312, 1.0, 0.5312, 0.9371, 0.5312, 0.9371, 0.5312, 1.0, 0.5, 1.0, 0.5, 0.9371, 0.5, 0.9371, 0.5, 1.0, 0.4688, 1.0, 0.4687, 0.9371, 0.4687, 0.9371, 0.4688, 1.0, 0.4375, 1.0, 0.4375, 0.9371, 0.4375, 0.9371, 0.4375, 1.0, 0.4062, 1.0, 0.4062, 0.9371, 0.4062, 0.9371, 0.4062, 1.0, 0.375, 1.0, 0.375, 0.9371, 0.375, 0.9371, 0.375, 1.0, 0.3438, 1.0, 0.3438, 0.9371, 0.3438, 0.9371, 0.3438, 1.0, 0.3125, 1.0, 0.3125, 0.9371, 0.3125, 0.9371, 0.3125, 1.0, 0.2812, 1.0, 0.2812, 0.9371, 0.2812, 0.9371, 0.2812, 1.0, 0.25, 1.0, 0.25, 0.9371, 0.25, 0.9371, 0.25, 1.0, 0.2188, 1.0, 0.2188, 0.9371, 0.2188, 0.9371, 0.2188, 1.0, 0.1875, 1.0, 0.1875, 0.9371, 0.1875, 0.9371, 0.1875, 1.0, 0.1562, 1.0, 0.1562, 0.9371, 0.1562, 0.9371, 0.1562, 1.0, 0.125, 1.0, 0.125, 0.9371, 0.125, 0.9371, 0.125, 1.0, 0.09375, 1.0, 0.09375, 0.9371, 0.09375, 0.9371, 0.09375, 1.0, 0.0625, 1.0, 0.0625, 0.9371, 0.2968, 0.4854, 0.25, 0.49, 0.2032, 0.4854, 0.1582, 0.4717, 0.1167, 0.4496, 0.08029, 0.4197, 0.05045, 0.3833, 0.02827, 0.3418, 0.01461, 0.2968, 0.01, 0.25, 0.01461, 0.2032, 0.02827, 0.1582, 0.05045, 0.1167, 0.08029, 0.08029, 0.1167, 0.05045, 0.1582, 0.02827, 0.2032, 0.01461, 0.25, 0.01, 0.2968, 0.01461, 0.3418, 0.02827, 0.3833, 0.05045, 0.4197, 0.08029, 0.4496, 0.1167, 0.4717, 0.1582, 0.4854, 0.2032, 0.49, 0.25, 0.4854, 0.2968, 0.4717, 0.3418, 0.4496, 0.3833, 0.4197, 0.4197, 0.3833, 0.4496, 0.3418, 0.4717, 0.0625, 0.9371, 0.0625, 1.0, 0.03125, 1.0, 0.03125, 0.9371, 0.03125, 0.9371, 0.03125, 1.0, 0.0, 1.0, 0.0, 0.9371, 0.75, 0.49, 0.7968, 0.4854, 0.8418, 0.4717, 0.8833, 0.4496, 0.9197, 0.4197, 0.9496, 0.3833, 0.9717, 0.3418, 0.9854, 0.2968, 0.99, 0.25, 0.9854, 0.2032, 0.9717, 0.1582, 0.9496, 0.1167, 0.9197, 0.08029, 0.8833, 0.05045, 0.8418, 0.02827, 0.7968, 0.01461, 0.75, 0.01, 0.7032, 0.01461, 0.6582, 0.02827, 0.6167, 0.05045, 0.5803, 0.08029, 0.5504, 0.1167, 0.5283, 0.1582, 0.5146, 0.2032, 0.51, 0.25, 0.5146, 0.2968, 0.5283, 0.3418, 0.5504, 0.3833, 0.5803, 0.4197, 0.6167, 0.4496, 0.6582, 0.4717, 0.7032, 0.4854, 0.03125, 0.5, 0.03125, 0.9371, 0.0, 0.9371, 0.0, 0.5, 0.0625, 0.5, 0.0625, 0.9371, 0.03125, 0.9371, 0.03125, 0.5, 0.09375, 0.5, 0.09375, 0.9371, 0.0625, 0.9371, 0.0625, 0.5, 0.125, 0.5, 0.125, 0.9371, 0.09375, 0.9371, 0.09375, 0.5, 0.1562, 0.5, 0.1562, 0.9371, 0.125, 0.9371, 0.125, 0.5, 0.1875, 0.5, 0.1875, 0.9371, 0.1562, 0.9371, 0.1562, 0.5, 0.2188, 0.5, 0.2188, 0.9371, 0.1875, 0.9371, 0.1875, 0.5, 0.25, 0.5, 0.25, 0.9371, 0.2188, 0.9371, 0.2188, 0.5, 0.2812, 0.5, 0.2812, 0.9371, 0.25, 0.9371, 0.25, 0.5, 0.3125, 0.5, 0.3125, 0.9371, 0.2812, 0.9371, 0.2812, 0.5, 0.3438, 0.5, 0.3438, 0.9371, 0.3125, 0.9371, 0.3125, 0.5, 0.375, 0.5, 0.375, 0.9371, 0.3438, 0.9371, 0.3438, 0.5, 0.4062, 0.5, 0.4062, 0.9371, 0.375, 0.9371, 0.375, 0.5, 0.4375, 0.5, 0.4375, 0.9371, 0.4062, 0.9371, 0.4062, 0.5, 0.4688, 0.5, 0.4687, 0.9371, 0.4375, 0.9371, 0.4375, 0.5, 0.5, 0.5, 0.5, 0.9371, 0.4687, 0.9371, 0.4688, 0.5, 0.5312, 0.5, 0.5312, 0.9371, 0.5, 0.9371, 0.5, 0.5, 0.5625, 0.5, 0.5625, 0.9371, 0.5312, 0.9371, 0.5312, 0.5, 0.5938, 0.5, 0.5938, 0.9371, 0.5625, 0.9371, 0.5625, 0.5, 0.625, 0.5, 0.625, 0.9371, 0.5938, 0.9371, 0.5938, 0.5, 0.6562, 0.5, 0.6562, 0.9371, 0.625, 0.9371, 0.625, 0.5, 0.6875, 0.5, 0.6875, 0.9371, 0.6562, 0.9371, 0.6562, 0.5, 0.7188, 0.5, 0.7188, 0.9371, 0.6875, 0.9371, 0.6875, 0.5, 0.75, 0.5, 0.75, 0.9371, 0.7188, 0.9371, 0.7188, 0.5, 0.7812, 0.5, 0.7813, 0.9371, 0.75, 0.9371, 0.75, 0.5, 0.8125, 0.5, 0.8125, 0.9371, 0.7813, 0.9371, 0.7812, 0.5, 0.8438, 0.5, 0.8438, 0.9371, 0.8125, 0.9371, 0.8125, 0.5, 0.875, 0.5, 0.875, 0.9371, 0.8438, 0.9371, 0.8438, 0.5, 0.9062, 0.5, 0.9062, 0.9371, 0.875, 0.9371, 0.875, 0.5, 0.9375, 0.5, 0.9375, 0.9371, 0.9062, 0.9371, 0.9062, 0.5, 0.9688, 0.5, 0.9688, 0.9371, 0.9375, 0.9371, 0.9375, 0.5, 1.0, 0.5, 1.0, 0.9371, 0.9688, 0.9371, 0.9688, 0.5])
me_cylinder_003.use_remesh_fix_poles = True
me_cylinder_003.use_remesh_preserve_attributes = False
me_cylinder_003.use_mirror_vertex_groups = False
me_cylinder_003.update()
me_cylinder_004 = bpy.data.meshes.new('Cylinder.004')
me_cylinder_004.from_pydata([(0.0, 1.0, -1.0), (0.0, 1.0, 1.0), (0.1951, 0.9808, -1.0), (0.1951, 0.9808, 1.0), (0.3827, 0.9239, -1.0), (0.3827, 0.9239, 1.0), (0.5556, 0.8315, -1.0), (0.5556, 0.8315, 1.0), (0.7071, 0.7071, -1.0), (0.7071, 0.7071, 1.0), (0.8315, 0.5556, -1.0), (0.8315, 0.5556, 1.0), (0.9239, 0.3827, -1.0), (0.9239, 0.3827, 1.0), (0.9808, 0.1951, -1.0), (0.9808, 0.1951, 1.0), (1.0, 7.55e-08, -1.0), (1.0, 7.55e-08, 1.0), (0.9808, -0.1951, -1.0), (0.9808, -0.1951, 1.0), (0.9239, -0.3827, -1.0), (0.9239, -0.3827, 1.0), (0.8315, -0.5556, -1.0), (0.8315, -0.5556, 1.0), (0.7071, -0.7071, -1.0), (0.7071, -0.7071, 1.0), (0.5556, -0.8315, -1.0), (0.5556, -0.8315, 1.0), (0.3827, -0.9239, -1.0), (0.3827, -0.9239, 1.0), (0.1951, -0.9808, -1.0), (0.1951, -0.9808, 1.0), (-3.258e-07, -1.0, -1.0), (-3.258e-07, -1.0, 1.0), (-0.1951, -0.9808, -1.0), (-0.1951, -0.9808, 1.0), (-0.3827, -0.9239, -1.0), (-0.3827, -0.9239, 1.0), (-0.5556, -0.8315, -1.0), (-0.5556, -0.8315, 1.0), (-0.7071, -0.7071, -1.0), (-0.7071, -0.7071, 1.0), (-0.8315, -0.5556, -1.0), (-0.8315, -0.5556, 1.0), (-0.9239, -0.3827, -1.0), (-0.9239, -0.3827, 1.0), (-0.9808, -0.1951, -1.0), (-0.9808, -0.1951, 1.0), (-1.0, 9.656e-07, -1.0), (-1.0, 9.656e-07, 1.0), (-0.9808, 0.1951, -1.0), (-0.9808, 0.1951, 1.0), (-0.9239, 0.3827, -1.0), (-0.9239, 0.3827, 1.0), (-0.8315, 0.5556, -1.0), (-0.8315, 0.5556, 1.0), (-0.7071, 0.7071, -1.0), (-0.7071, 0.7071, 1.0), (-0.5556, 0.8315, -1.0), (-0.5556, 0.8315, 1.0), (-0.3827, 0.9239, -1.0), (-0.3827, 0.9239, 1.0), (-0.1951, 0.9808, -1.0), (-0.1951, 0.9808, 1.0), (0.0, 1.0, 0.7482), (0.1951, 0.9808, 0.7482), (0.3827, 0.9239, 0.7482), (0.5556, 0.8315, 0.7482), (0.7071, 0.7071, 0.7482), (0.8315, 0.5556, 0.7482), (0.9239, 0.3827, 0.7482), (0.9808, 0.1951, 0.7482), (1.0, 7.55e-08, 0.7482), (0.9808, -0.1951, 0.7482), (0.9239, -0.3827, 0.7482), (0.8315, -0.5556, 0.7482), (0.7071, -0.7071, 0.7482), (0.5556, -0.8315, 0.7482), (0.3827, -0.9239, 0.7482), (0.1951, -0.9808, 0.7482), (-3.258e-07, -1.0, 0.7482), (-0.1951, -0.9808, 0.7482), (-0.3827, -0.9239, 0.7482), (-0.5556, -0.8315, 0.7482), (-0.7071, -0.7071, 0.7482), (-0.8315, -0.5556, 0.7482), (-0.9239, -0.3827, 0.7482), (-0.9808, -0.1951, 0.7482), (-1.0, 9.656e-07, 0.7482), (-0.9808, 0.1951, 0.7482), (-0.9239, 0.3827, 0.7482), (-0.8315, 0.5556, 0.7482), (-0.7071, 0.7071, 0.7482), (-0.5556, 0.8315, 0.7482), (-0.3827, 0.9239, 0.7482), (-0.1951, 0.9808, 0.7482)], [], [(64, 1, 3, 65), (65, 3, 5, 66), (66, 5, 7, 67), (67, 7, 9, 68), (68, 9, 11, 69), (69, 11, 13, 70), (70, 13, 15, 71), (71, 15, 17, 72), (72, 17, 19, 73), (73, 19, 21, 74), (74, 21, 23, 75), (75, 23, 25, 76), (76, 25, 27, 77), (77, 27, 29, 78), (78, 29, 31, 79), (79, 31, 33, 80), (80, 33, 35, 81), (81, 35, 37, 82), (82, 37, 39, 83), (83, 39, 41, 84), (84, 41, 43, 85), (85, 43, 45, 86), (86, 45, 47, 87), (87, 47, 49, 88), (88, 49, 51, 89), (89, 51, 53, 90), (90, 53, 55, 91), (91, 55, 57, 92), (92, 57, 59, 93), (93, 59, 61, 94), (3, 1, 63, 61, 59, 57, 55, 53, 51, 49, 47, 45, 43, 41, 39, 37, 35, 33, 31, 29, 27, 25, 23, 21, 19, 17, 15, 13, 11, 9, 7, 5), (94, 61, 63, 95), (95, 63, 1, 64), (0, 2, 4, 6, 8, 10, 12, 14, 16, 18, 20, 22, 24, 26, 28, 30, 32, 34, 36, 38, 40, 42, 44, 46, 48, 50, 52, 54, 56, 58, 60, 62), (62, 95, 64, 0), (60, 94, 95, 62), (58, 93, 94, 60), (56, 92, 93, 58), (54, 91, 92, 56), (52, 90, 91, 54), (50, 89, 90, 52), (48, 88, 89, 50), (46, 87, 88, 48), (44, 86, 87, 46), (42, 85, 86, 44), (40, 84, 85, 42), (38, 83, 84, 40), (36, 82, 83, 38), (34, 81, 82, 36), (32, 80, 81, 34), (30, 79, 80, 32), (28, 78, 79, 30), (26, 77, 78, 28), (24, 76, 77, 26), (22, 75, 76, 24), (20, 74, 75, 22), (18, 73, 74, 20), (16, 72, 73, 18), (14, 71, 72, 16), (12, 70, 71, 14), (10, 69, 70, 12), (8, 68, 69, 10), (6, 67, 68, 8), (4, 66, 67, 6), (2, 65, 66, 4), (0, 64, 65, 2)])
_uv = me_cylinder_004.uv_layers.new(name='UVMap')
_uv.uv.foreach_set('vector', [1.0, 0.9371, 1.0, 1.0, 0.9688, 1.0, 0.9688, 0.9371, 0.9688, 0.9371, 0.9688, 1.0, 0.9375, 1.0, 0.9375, 0.9371, 0.9375, 0.9371, 0.9375, 1.0, 0.9062, 1.0, 0.9062, 0.9371, 0.9062, 0.9371, 0.9062, 1.0, 0.875, 1.0, 0.875, 0.9371, 0.875, 0.9371, 0.875, 1.0, 0.8438, 1.0, 0.8438, 0.9371, 0.8438, 0.9371, 0.8438, 1.0, 0.8125, 1.0, 0.8125, 0.9371, 0.8125, 0.9371, 0.8125, 1.0, 0.7812, 1.0, 0.7813, 0.9371, 0.7813, 0.9371, 0.7812, 1.0, 0.75, 1.0, 0.75, 0.9371, 0.75, 0.9371, 0.75, 1.0, 0.7188, 1.0, 0.7188, 0.9371, 0.7188, 0.9371, 0.7188, 1.0, 0.6875, 1.0, 0.6875, 0.9371, 0.6875, 0.9371, 0.6875, 1.0, 0.6562, 1.0, 0.6562, 0.9371, 0.6562, 0.9371, 0.6562, 1.0, 0.625, 1.0, 0.625, 0.9371, 0.625, 0.9371, 0.625, 1.0, 0.5938, 1.0, 0.5938, 0.9371, 0.5938, 0.9371, 0.5938, 1.0, 0.5625, 1.0, 0.5625, 0.9371, 0.5625, 0.9371, 0.5625, 1.0, 0.5312, 1.0, 0.5312, 0.9371, 0.5312, 0.9371, 0.5312, 1.0, 0.5, 1.0, 0.5, 0.9371, 0.5, 0.9371, 0.5, 1.0, 0.4688, 1.0, 0.4687, 0.9371, 0.4687, 0.9371, 0.4688, 1.0, 0.4375, 1.0, 0.4375, 0.9371, 0.4375, 0.9371, 0.4375, 1.0, 0.4062, 1.0, 0.4062, 0.9371, 0.4062, 0.9371, 0.4062, 1.0, 0.375, 1.0, 0.375, 0.9371, 0.375, 0.9371, 0.375, 1.0, 0.3438, 1.0, 0.3438, 0.9371, 0.3438, 0.9371, 0.3438, 1.0, 0.3125, 1.0, 0.3125, 0.9371, 0.3125, 0.9371, 0.3125, 1.0, 0.2812, 1.0, 0.2812, 0.9371, 0.2812, 0.9371, 0.2812, 1.0, 0.25, 1.0, 0.25, 0.9371, 0.25, 0.9371, 0.25, 1.0, 0.2188, 1.0, 0.2188, 0.9371, 0.2188, 0.9371, 0.2188, 1.0, 0.1875, 1.0, 0.1875, 0.9371, 0.1875, 0.9371, 0.1875, 1.0, 0.1562, 1.0, 0.1562, 0.9371, 0.1562, 0.9371, 0.1562, 1.0, 0.125, 1.0, 0.125, 0.9371, 0.125, 0.9371, 0.125, 1.0, 0.09375, 1.0, 0.09375, 0.9371, 0.09375, 0.9371, 0.09375, 1.0, 0.0625, 1.0, 0.0625, 0.9371, 0.2968, 0.4854, 0.25, 0.49, 0.2032, 0.4854, 0.1582, 0.4717, 0.1167, 0.4496, 0.08029, 0.4197, 0.05045, 0.3833, 0.02827, 0.3418, 0.01461, 0.2968, 0.01, 0.25, 0.01461, 0.2032, 0.02827, 0.1582, 0.05045, 0.1167, 0.08029, 0.08029, 0.1167, 0.05045, 0.1582, 0.02827, 0.2032, 0.01461, 0.25, 0.01, 0.2968, 0.01461, 0.3418, 0.02827, 0.3833, 0.05045, 0.4197, 0.08029, 0.4496, 0.1167, 0.4717, 0.1582, 0.4854, 0.2032, 0.49, 0.25, 0.4854, 0.2968, 0.4717, 0.3418, 0.4496, 0.3833, 0.4197, 0.4197, 0.3833, 0.4496, 0.3418, 0.4717, 0.0625, 0.9371, 0.0625, 1.0, 0.03125, 1.0, 0.03125, 0.9371, 0.03125, 0.9371, 0.03125, 1.0, 0.0, 1.0, 0.0, 0.9371, 0.75, 0.49, 0.7968, 0.4854, 0.8418, 0.4717, 0.8833, 0.4496, 0.9197, 0.4197, 0.9496, 0.3833, 0.9717, 0.3418, 0.9854, 0.2968, 0.99, 0.25, 0.9854, 0.2032, 0.9717, 0.1582, 0.9496, 0.1167, 0.9197, 0.08029, 0.8833, 0.05045, 0.8418, 0.02827, 0.7968, 0.01461, 0.75, 0.01, 0.7032, 0.01461, 0.6582, 0.02827, 0.6167, 0.05045, 0.5803, 0.08029, 0.5504, 0.1167, 0.5283, 0.1582, 0.5146, 0.2032, 0.51, 0.25, 0.5146, 0.2968, 0.5283, 0.3418, 0.5504, 0.3833, 0.5803, 0.4197, 0.6167, 0.4496, 0.6582, 0.4717, 0.7032, 0.4854, 0.03125, 0.5, 0.03125, 0.9371, 0.0, 0.9371, 0.0, 0.5, 0.0625, 0.5, 0.0625, 0.9371, 0.03125, 0.9371, 0.03125, 0.5, 0.09375, 0.5, 0.09375, 0.9371, 0.0625, 0.9371, 0.0625, 0.5, 0.125, 0.5, 0.125, 0.9371, 0.09375, 0.9371, 0.09375, 0.5, 0.1562, 0.5, 0.1562, 0.9371, 0.125, 0.9371, 0.125, 0.5, 0.1875, 0.5, 0.1875, 0.9371, 0.1562, 0.9371, 0.1562, 0.5, 0.2188, 0.5, 0.2188, 0.9371, 0.1875, 0.9371, 0.1875, 0.5, 0.25, 0.5, 0.25, 0.9371, 0.2188, 0.9371, 0.2188, 0.5, 0.2812, 0.5, 0.2812, 0.9371, 0.25, 0.9371, 0.25, 0.5, 0.3125, 0.5, 0.3125, 0.9371, 0.2812, 0.9371, 0.2812, 0.5, 0.3438, 0.5, 0.3438, 0.9371, 0.3125, 0.9371, 0.3125, 0.5, 0.375, 0.5, 0.375, 0.9371, 0.3438, 0.9371, 0.3438, 0.5, 0.4062, 0.5, 0.4062, 0.9371, 0.375, 0.9371, 0.375, 0.5, 0.4375, 0.5, 0.4375, 0.9371, 0.4062, 0.9371, 0.4062, 0.5, 0.4688, 0.5, 0.4687, 0.9371, 0.4375, 0.9371, 0.4375, 0.5, 0.5, 0.5, 0.5, 0.9371, 0.4687, 0.9371, 0.4688, 0.5, 0.5312, 0.5, 0.5312, 0.9371, 0.5, 0.9371, 0.5, 0.5, 0.5625, 0.5, 0.5625, 0.9371, 0.5312, 0.9371, 0.5312, 0.5, 0.5938, 0.5, 0.5938, 0.9371, 0.5625, 0.9371, 0.5625, 0.5, 0.625, 0.5, 0.625, 0.9371, 0.5938, 0.9371, 0.5938, 0.5, 0.6562, 0.5, 0.6562, 0.9371, 0.625, 0.9371, 0.625, 0.5, 0.6875, 0.5, 0.6875, 0.9371, 0.6562, 0.9371, 0.6562, 0.5, 0.7188, 0.5, 0.7188, 0.9371, 0.6875, 0.9371, 0.6875, 0.5, 0.75, 0.5, 0.75, 0.9371, 0.7188, 0.9371, 0.7188, 0.5, 0.7812, 0.5, 0.7813, 0.9371, 0.75, 0.9371, 0.75, 0.5, 0.8125, 0.5, 0.8125, 0.9371, 0.7813, 0.9371, 0.7812, 0.5, 0.8438, 0.5, 0.8438, 0.9371, 0.8125, 0.9371, 0.8125, 0.5, 0.875, 0.5, 0.875, 0.9371, 0.8438, 0.9371, 0.8438, 0.5, 0.9062, 0.5, 0.9062, 0.9371, 0.875, 0.9371, 0.875, 0.5, 0.9375, 0.5, 0.9375, 0.9371, 0.9062, 0.9371, 0.9062, 0.5, 0.9688, 0.5, 0.9688, 0.9371, 0.9375, 0.9371, 0.9375, 0.5, 1.0, 0.5, 1.0, 0.9371, 0.9688, 0.9371, 0.9688, 0.5])
me_cylinder_004.use_remesh_fix_poles = True
me_cylinder_004.use_remesh_preserve_attributes = False
me_cylinder_004.use_mirror_vertex_groups = False
me_cylinder_004.update()
me_cube_013 = bpy.data.meshes.new('Cube.013')
me_cube_013.from_pydata([(5.075, 1.0, 0.118), (5.075, 1.0, -0.118), (5.075, -1.0, 0.118), (5.075, -1.0, -0.118), (-5.075, 1.0, 0.118), (-5.075, 1.0, -0.118), (-5.075, -1.0, 0.118), (-5.075, -1.0, -0.118)], [], [(0, 4, 6, 2), (3, 2, 6, 7), (7, 6, 4, 5), (5, 1, 3, 7), (1, 0, 2, 3), (5, 4, 0, 1)])
_uv = me_cube_013.uv_layers.new(name='UVMap')
_uv.uv.foreach_set('vector', [0.625, 0.5, 0.875, 0.5, 0.875, 0.75, 0.625, 0.75, 0.375, 0.75, 0.625, 0.75, 0.625, 1.0, 0.375, 1.0, 0.375, 0.0, 0.625, 0.0, 0.625, 0.25, 0.375, 0.25, 0.125, 0.5, 0.375, 0.5, 0.375, 0.75, 0.125, 0.75, 0.375, 0.5, 0.625, 0.5, 0.625, 0.75, 0.375, 0.75, 0.375, 0.25, 0.625, 0.25, 0.625, 0.5, 0.375, 0.5])
me_cube_013.materials.append(mat_material_009)
me_cube_013.use_remesh_preserve_volume = False
me_cube_013.use_remesh_preserve_attributes = False
me_cube_013.use_mirror_vertex_groups = False
me_cube_013.update()
me_cube_012 = bpy.data.meshes.new('Cube.012')
me_cube_012.from_pydata([(-1.0, -1.04, -1.0), (-1.0, -1.04, 1.0), (-1.0, 1.002, -1.0), (-1.0, 1.002, 1.0), (1.0, -1.04, -1.0), (1.0, -1.04, 1.0), (1.0, 1.002, -1.0), (1.0, 1.002, 1.0)], [], [(0, 1, 3, 2), (2, 3, 7, 6), (6, 7, 5, 4), (4, 5, 1, 0), (2, 6, 4, 0), (7, 3, 1, 5)])
_uv = me_cube_012.uv_layers.new(name='UVMap')
_uv.uv.foreach_set('vector', [0.375, 0.0, 0.625, 0.0, 0.625, 0.25, 0.375, 0.25, 0.375, 0.25, 0.625, 0.25, 0.625, 0.5, 0.375, 0.5, 0.375, 0.5, 0.625, 0.5, 0.625, 0.75, 0.375, 0.75, 0.375, 0.75, 0.625, 0.75, 0.625, 1.0, 0.375, 1.0, 0.125, 0.5, 0.375, 0.5, 0.375, 0.75, 0.125, 0.75, 0.625, 0.5, 0.875, 0.5, 0.875, 0.75, 0.625, 0.75])
me_cube_012.use_remesh_fix_poles = True
me_cube_012.use_remesh_preserve_attributes = False
me_cube_012.use_mirror_vertex_groups = False
me_cube_012.update()
me_cube_011 = bpy.data.meshes.new('Cube.011')
me_cube_011.from_pydata([(-1.0, -1.04, -1.0), (-1.0, -1.04, 1.0), (-1.0, 1.002, -1.0), (-1.0, 1.002, 1.0), (1.0, -1.04, -1.0), (1.0, -1.04, 1.0), (1.0, 1.002, -1.0), (1.0, 1.002, 1.0)], [], [(0, 1, 3, 2), (2, 3, 7, 6), (6, 7, 5, 4), (4, 5, 1, 0), (2, 6, 4, 0), (7, 3, 1, 5)])
_uv = me_cube_011.uv_layers.new(name='UVMap')
_uv.uv.foreach_set('vector', [0.375, 0.0, 0.625, 0.0, 0.625, 0.25, 0.375, 0.25, 0.375, 0.25, 0.625, 0.25, 0.625, 0.5, 0.375, 0.5, 0.375, 0.5, 0.625, 0.5, 0.625, 0.75, 0.375, 0.75, 0.375, 0.75, 0.625, 0.75, 0.625, 1.0, 0.375, 1.0, 0.125, 0.5, 0.375, 0.5, 0.375, 0.75, 0.125, 0.75, 0.625, 0.5, 0.875, 0.5, 0.875, 0.75, 0.625, 0.75])
me_cube_011.use_remesh_fix_poles = True
me_cube_011.use_remesh_preserve_attributes = False
me_cube_011.use_mirror_vertex_groups = False
me_cube_011.update()

# ---- objects
ob_cube = bpy.data.objects.new('Cube', me_cube)
ob_light = bpy.data.objects.new('Light', light_light)
ob_camera = bpy.data.objects.new('Camera', cam_camera)
ob_cube_001 = bpy.data.objects.new('Cube.001', me_cube_001)
ob_cube_002 = bpy.data.objects.new('Cube.002', me_cube_002)
ob_cube_004 = bpy.data.objects.new('Cube.004', me_cube_004)
ob_cube_003 = bpy.data.objects.new('Cube.003', me_cube_003)
ob_cube_008 = bpy.data.objects.new('Cube.008', me_cube_008)
ob_cube_007 = bpy.data.objects.new('Cube.007', me_cube_007)
ob_cube_006 = bpy.data.objects.new('Cube.006', me_cube_006)
ob_cube_005 = bpy.data.objects.new('Cube.005', me_cube_005)
ob_cylinder_001 = bpy.data.objects.new('Cylinder.001', me_cylinder_001)
ob_cylinder_002 = bpy.data.objects.new('Cylinder.002', me_cylinder_002)
ob_cylinder_003 = bpy.data.objects.new('Cylinder.003', me_cylinder_003)
ob_cylinder_004 = bpy.data.objects.new('Cylinder.004', me_cylinder_004)
ob_camera_001 = bpy.data.objects.new('Camera.001', cam_camera_001)
ob_cube_013 = bpy.data.objects.new('Cube.013', me_cube_013)
ob_cube_012 = bpy.data.objects.new('Cube.012', me_cube_012)
ob_cube_011 = bpy.data.objects.new('Cube.011', me_cube_011)
ob_light_001 = bpy.data.objects.new('Light.001', light_light_001)

# ---- transforms, parenting, visibility, modifiers, constraints
ob_cube.location = (0.0, -3.279, 0.0)
ob_cube.lock_rotations_4d = False
ob_cube.empty_display_type = 'ARROWS'
ob_cube.lineart.crease_threshold = 0.0
ob_light.location = (4.076, -2.273, 5.904)
ob_light.rotation_euler = (0.6503, 0.05522, 1.866)
ob_light.lock_rotations_4d = False
ob_light.empty_display_type = 'ARROWS'
ob_light.color = (0.0, 0.0, 0.0, 0.0)
ob_light.lineart.crease_threshold = 0.0
ob_camera.location = (7.359, -6.926, 4.958)
ob_camera.rotation_euler = (1.109, 0.0, 0.8149)
ob_camera.lock_rotations_4d = False
ob_camera.empty_display_type = 'ARROWS'
ob_camera.color = (0.0, 0.0, 0.0, 0.0)
ob_camera.display_type = 'WIRE'
ob_camera.lineart.crease_threshold = 0.0
ob_cube_001.location = (0.0, -1.122, 0.0)
ob_cube_001.lock_rotations_4d = False
ob_cube_001.empty_display_type = 'ARROWS'
ob_cube_001.lineart.crease_threshold = 0.0
ob_cube_002.location = (0.0, -5.377, 0.0)
ob_cube_002.lock_rotations_4d = False
ob_cube_002.empty_display_type = 'ARROWS'
ob_cube_002.lineart.crease_threshold = 0.0
ob_cube_004.location = (0.0, 1.082, 0.0)
ob_cube_004.lock_rotations_4d = False
ob_cube_004.empty_display_type = 'ARROWS'
ob_cube_004.lineart.crease_threshold = 0.0
ob_cube_003.location = (0.0, 3.238, 0.0)
ob_cube_003.lock_rotations_4d = False
ob_cube_003.empty_display_type = 'ARROWS'
ob_cube_003.lineart.crease_threshold = 0.0
ob_cube_008.location = (0.0, -7.54, 0.0)
ob_cube_008.lock_rotations_4d = False
ob_cube_008.empty_display_type = 'ARROWS'
ob_cube_008.lineart.crease_threshold = 0.0
ob_cube_007.location = (0.0, -9.709, 0.0)
ob_cube_007.lock_rotations_4d = False
ob_cube_007.empty_display_type = 'ARROWS'
ob_cube_007.lineart.crease_threshold = 0.0
ob_cube_006.location = (0.0, 7.709, 0.0)
ob_cube_006.lock_rotations_4d = False
ob_cube_006.empty_display_type = 'ARROWS'
ob_cube_006.lineart.crease_threshold = 0.0
ob_cube_005.location = (0.0, 5.464, 0.0)
ob_cube_005.lock_rotations_4d = False
ob_cube_005.empty_display_type = 'ARROWS'
ob_cube_005.lineart.crease_threshold = 0.0
ob_cylinder_001.location = (3.489, 7.886, -2.832)
ob_cylinder_001.scale = (0.6227, 0.6227, 2.682)
ob_cylinder_001.lineart.crease_threshold = 0.0
ob_cylinder_002.location = (3.489, -2.203, -2.832)
ob_cylinder_002.scale = (0.6227, 0.6227, 2.682)
ob_cylinder_002.lineart.crease_threshold = 0.0
ob_cylinder_003.location = (-3.216, -2.203, -2.832)
ob_cylinder_003.scale = (0.6227, 0.6227, 2.682)
ob_cylinder_003.lineart.crease_threshold = 0.0
ob_cylinder_004.location = (-3.197, 7.886, -2.832)
ob_cylinder_004.scale = (0.6227, 0.6227, 2.682)
ob_cylinder_004.lineart.crease_threshold = 0.0
ob_camera_001.location = (7.359, -6.926, 4.958)
ob_camera_001.rotation_euler = (1.109, 0.0, 0.8149)
ob_camera_001.lock_rotations_4d = False
ob_camera_001.empty_display_type = 'ARROWS'
ob_camera_001.color = (0.0, 0.0, 0.0, 0.0)
ob_camera_001.display_type = 'WIRE'
ob_camera_001.lineart.crease_threshold = 0.0
ob_cube_013.location = (0.0, -7.54, 0.0)
ob_cube_013.lock_rotations_4d = False
ob_cube_013.empty_display_type = 'ARROWS'
ob_cube_013.lineart.crease_threshold = 0.0
ob_cube_012.location = (4.398, -0.8376, -0.6636)
ob_cube_012.scale = (0.2849, 9.499, 0.5289)
ob_cube_012.lineart.crease_threshold = 0.0
ob_cube_011.location = (-4.135, -0.8376, -0.6636)
ob_cube_011.scale = (0.2849, 9.499, 0.5289)
ob_cube_011.lineart.crease_threshold = 0.0
ob_light_001.location = (4.076, -2.273, 5.904)
ob_light_001.rotation_euler = (0.6503, 0.05522, 1.866)
ob_light_001.lock_rotations_4d = False
ob_light_001.empty_display_type = 'ARROWS'
ob_light_001.color = (0.0, 0.0, 0.0, 0.0)
ob_light_001.lineart.crease_threshold = 0.0

# ---- collection membership
col_collection.objects.link(ob_cube)
col_collection.objects.link(ob_light)
col_collection.objects.link(ob_camera)
col_collection.objects.link(ob_cube_001)
col_collection.objects.link(ob_cube_002)
col_collection.objects.link(ob_cube_004)
col_collection.objects.link(ob_cube_003)
col_collection.objects.link(ob_cube_008)
col_collection.objects.link(ob_cube_007)
col_collection.objects.link(ob_cube_006)
col_collection.objects.link(ob_cube_005)
col_collection.objects.link(ob_cylinder_001)
col_collection.objects.link(ob_cylinder_002)
col_collection.objects.link(ob_cylinder_003)
col_collection.objects.link(ob_cylinder_004)
col_collection.objects.link(ob_camera_001)
col_collection.objects.link(ob_cube_013)
col_collection.objects.link(ob_cube_012)
col_collection.objects.link(ob_cube_011)
col_collection.objects.link(ob_light_001)

# ---- scene / render settings (as saved in the file)
scene.camera = ob_camera
scene.frame_start = 1; scene.frame_end = 250; scene.frame_set(1)
scene.render.engine = 'BLENDER_EEVEE_NEXT'
scene.cycles.use_denoising = False
scene.cycles.samples = 128
scene.cycles.sampling_pattern = 'TABULATED_SOBOL'
scene.cycles.use_adaptive_sampling = False
scene.cycles.use_light_tree = False
scene.view_settings.view_transform = 'Filmic'
bpy.context.view_layer.update()
